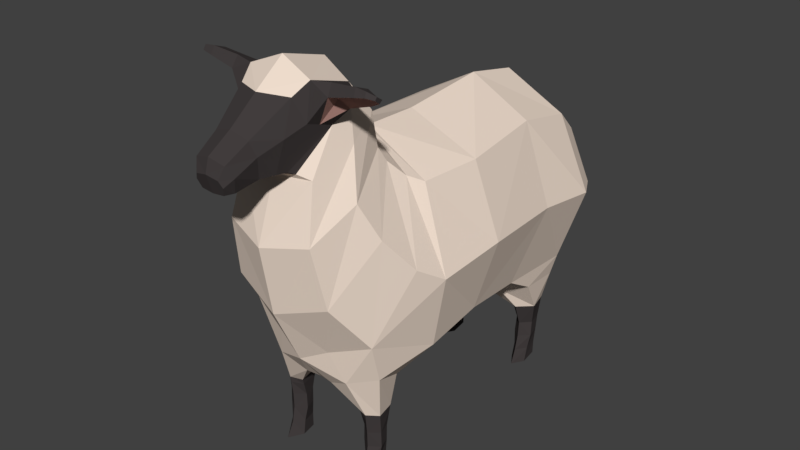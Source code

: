 # Source: SheepAttack.blend  (saved by Blender 2.77.0; exported with 4.5.12 LTS)
import bpy
from mathutils import Matrix  # noqa: F401  (used for matrix-valued properties, if any)

bpy.ops.wm.read_factory_settings(use_empty=True)
scene = bpy.context.scene
scene.name = 'Scene'

# ---- collections
col_collection_1 = bpy.data.collections.new('Collection 1'); scene.collection.children.link(col_collection_1)

# ---- materials (node trees are filled in below, after node groups)
mat_wool = bpy.data.materials.new('Wool')
mat_wool.alpha_threshold = 0.0
mat_wool.use_transparent_shadow = False
mat_wool.diffuse_color = (0.8714, 0.7231, 0.6172, 1.0)
mat_wool.specular_color = (0.0, 0.0, 0.0)
mat_wool.roughness = 0.5
mat_skin = bpy.data.materials.new('Skin')
mat_skin.alpha_threshold = 0.0
mat_skin.use_transparent_shadow = False
mat_skin.diffuse_color = (0.05448, 0.04667, 0.04667, 1.0)
mat_skin.specular_color = (0.0, 0.0, 0.0)
mat_skin.roughness = 0.5
mat_inner_ear = bpy.data.materials.new('Inner Ear')
mat_inner_ear.alpha_threshold = 0.0
mat_inner_ear.use_transparent_shadow = False
mat_inner_ear.diffuse_color = (0.4287, 0.2384, 0.2051, 1.0)
mat_inner_ear.specular_color = (0.0, 0.0, 0.0)
mat_inner_ear.roughness = 0.5

# ---- material node trees
mat_wool.use_nodes = True; mat_wool.node_tree.nodes.clear()
_N = mat_wool.node_tree.nodes; _L = mat_wool.node_tree.links
n0 = _N.new('ShaderNodeOutputMaterial'); n0.name = 'Material Output'; n0.location = (300, 300)
n1 = _N.new('ShaderNodeBsdfDiffuse'); n1.name = 'Diffuse BSDF'; n1.location = (10, 300)
n1.inputs[0].default_value = (0.8689, 0.7259, 0.6163, 1.0)
_L.new(n1.outputs[0], n0.inputs[0])
n0.is_active_output = True
mat_skin.use_nodes = True; mat_skin.node_tree.nodes.clear()
_N = mat_skin.node_tree.nodes; _L = mat_skin.node_tree.links
n0 = _N.new('ShaderNodeOutputMaterial'); n0.name = 'Material Output'; n0.location = (300, 300)
n1 = _N.new('ShaderNodeBsdfDiffuse'); n1.name = 'Diffuse BSDF'; n1.location = (10, 300)
n1.inputs[0].default_value = (0.05497, 0.04701, 0.04701, 1.0)
_L.new(n1.outputs[0], n0.inputs[0])
n0.is_active_output = True
mat_inner_ear.use_nodes = True; mat_inner_ear.node_tree.nodes.clear()
_N = mat_inner_ear.node_tree.nodes; _L = mat_inner_ear.node_tree.links
n0 = _N.new('ShaderNodeOutputMaterial'); n0.name = 'Material Output'; n0.location = (300, 300)
n1 = _N.new('ShaderNodeBsdfDiffuse'); n1.name = 'Diffuse BSDF'; n1.location = (10, 300)
n1.inputs[0].default_value = (0.4292, 0.2366, 0.2038, 1.0)
_L.new(n1.outputs[0], n0.inputs[0])
n0.is_active_output = True

# ---- world
world_world = bpy.data.worlds.new('World'); scene.world = world_world
world_world.color = (0.05088, 0.05088, 0.05088)
world_world.use_sun_shadow = False
world_world.sun_shadow_jitter_overblur = 0.0
world_world.cycles.sampling_method = 'MANUAL'

# ---- meshes
me_cylinder = bpy.data.meshes.new('Cylinder')
me_cylinder.from_pydata([(0.6055, 1.89, 0.3514), (0.6023, 1.921, 0.5309), (0.6488, 1.716, 0.3514), (0.6438, 1.737, 0.5309), (0.5353, 1.609, 0.3514), (0.5353, 1.624, 0.5309), (0.4218, 1.716, 0.3514), (0.4268, 1.737, 0.5309), (0.4651, 1.89, 0.3514), (0.4683, 1.921, 0.5309), (0.5915, 1.885, 0.1747), (0.6262, 1.688, 0.1747), (0.5353, 1.565, 0.1747), (0.4444, 1.688, 0.1747), (0.4792, 1.885, 0.1747), (0.6362, 1.929, 0.8025), (0.6985, 1.679, 0.8025), (0.5353, 1.525, 0.8025), (0.3721, 1.679, 0.8025), (0.4344, 1.929, 0.8025), (0.3689, 1.017, 1.261), (0.4139, 1.328, 1.091), (0.5915, 1.878, 0.004072), (0.6262, 1.643, 0.004072), (0.5353, 1.498, 0.004072), (0.4444, 1.643, 0.004072), (0.4792, 1.878, 0.004072), (0.61, -0.9329, 0.3514), (0.6068, -0.9247, 0.5309), (0.6561, -1.069, 0.3514), (0.651, -1.069, 0.5309), (0.5353, -1.153, 0.3514), (0.5353, -1.158, 0.5309), (0.4145, -1.069, 0.3514), (0.4196, -1.069, 0.5309), (0.4606, -0.9329, 0.3514), (0.4638, -0.9247, 0.5309), (0.5925, -0.9275, 0.1747), (0.6278, -1.087, 0.1747), (0.5353, -1.185, 0.1747), (0.4428, -1.087, 0.1747), (0.4782, -0.9275, 0.1747), (0.6106, -0.8708, 0.7612), (0.6571, -1.09, 0.7612), (0.539, -1.186, 0.7679), (0.4098, -1.129, 0.7545), (0.46, -0.8708, 0.7612), (0.4524, -1.371, 1.221), (0.7471, -1.196, 1.3), (0.1711, -1.291, 1.07), (0.6326, -0.7951, 1.119), (0.3166, -0.8092, 0.9927), (0.5925, -0.9274, 0.004072), (0.6278, -1.111, 0.004072), (0.5353, -1.276, 0.004072), (0.4428, -1.111, 0.004072), (0.4782, -0.9274, 0.004072), (0.8724, 0.2024, 1.545), (0.7888, 1.017, 1.446), (1.144, 0.2024, 2.418), (1.046, 1.266, 2.372), (0.8264, 0.2024, 3.25), (0.7154, 1.266, 3.305), (0.7528, 2.028, 1.365), (1.064, 2.045, 2.28), (0.6759, 2.036, 3.142), (0.631, 2.405, 1.747), (0.8847, 2.379, 2.25), (0.612, 2.375, 2.853), (0.3672, 2.586, 2.273), (0.9143, -0.5503, 1.471), (1.093, -0.5956, 2.316), (0.7474, -0.5011, 3.232), (0.5104, -1.861, 2.971), (0.6754, -1.398, 3.301), (0.4672, -0.8656, 3.628), (0.4343, -1.712, 3.57), (0.5284, -1.261, 3.808), (0.4243, -0.8959, 4.002), (0.2666, -1.85, 3.653), (0.4064, -1.725, 4.109), (0.3694, -1.625, 4.475), (0.2038, -2.133, 3.669), (0.2537, -2.183, 3.905), (0.2038, -2.228, 4.055), (0.1762, -2.391, 3.62), (0.2306, -2.436, 3.785), (0.1762, -2.487, 3.904), (0.1349, -2.485, 3.617), (0.1675, -2.513, 3.705), (0.135, -2.537, 3.775), (0.307, -1.8, 4.351), (0.3468, -1.95, 4.019), (0.253, -1.976, 3.669), (0.3917, -1.166, 4.343), (0.4316, -1.434, 4.019), (0.2875, -1.768, 3.614), (0.7806, -1.343, 1.759), (0.5855, -1.733, 2.288), (0.9902, -0.9202, 2.518), (0.8259, -1.232, 2.907), (0.6288, -0.6431, 3.31), (0.5143, -0.7932, 3.48), (0.6197, -1.306, 4.307), (0.5801, -1.585, 4.492), (0.5942, -1.651, 4.376), (0.6351, -1.416, 4.218), (0.9029, -1.377, 4.373), (0.8722, -1.601, 4.521), (0.8809, -1.645, 4.44), (0.9143, -1.456, 4.315), (1.045, -1.466, 4.411), (0.9888, -1.604, 4.51), (0.9929, -1.63, 4.458), (1.052, -1.511, 4.386), (0.5114, -1.405, 4.407), (0.5782, -1.497, 4.32), (0.884, -1.461, 4.469), (0.9182, -1.517, 4.417), (1.055, -1.546, 4.462), (1.059, -1.575, 4.434), (0.419, -1.579, 4.064), (0.3806, -1.395, 4.409), (0.7589, 1.43, 1.2), (0.1146, 1.476, 0.9464), (0.7081, 1.969, 1.133), (0.2402, 1.969, 0.956), (0.3211, -1.476, 1.591), (-0.6055, 1.89, 0.3514), (-0.6023, 1.921, 0.5309), (-0.6488, 1.716, 0.3514), (-0.6438, 1.737, 0.5309), (-0.5353, 1.609, 0.3514), (-0.5353, 1.624, 0.5309), (-0.4218, 1.716, 0.3514), (-0.4268, 1.737, 0.5309), (-0.4651, 1.89, 0.3514), (-0.4683, 1.921, 0.5309), (-0.5915, 1.885, 0.1747), (-0.6262, 1.688, 0.1747), (-0.5353, 1.565, 0.1747), (-0.4444, 1.688, 0.1747), (-0.4792, 1.885, 0.1747), (-0.6362, 1.929, 0.8025), (-0.6985, 1.679, 0.8025), (-0.5353, 1.525, 0.8025), (-0.3721, 1.679, 0.8025), (-0.4344, 1.929, 0.8025), (-0.3689, 1.017, 1.261), (-0.4139, 1.328, 1.091), (-0.5915, 1.878, 0.004072), (-0.6262, 1.643, 0.004072), (-0.5353, 1.498, 0.004072), (-0.4444, 1.643, 0.004072), (-0.4792, 1.878, 0.004072), (-0.61, -0.9329, 0.3514), (-0.6068, -0.9247, 0.5309), (-0.6561, -1.069, 0.3514), (-0.651, -1.069, 0.5309), (-0.5353, -1.153, 0.3514), (-0.5353, -1.158, 0.5309), (-0.4145, -1.069, 0.3514), (-0.4196, -1.069, 0.5309), (-0.4606, -0.9329, 0.3514), (-0.4638, -0.9247, 0.5309), (-0.5925, -0.9275, 0.1747), (-0.6278, -1.087, 0.1747), (-0.5353, -1.185, 0.1747), (-0.4428, -1.087, 0.1747), (-0.4782, -0.9275, 0.1747), (-0.6106, -0.8708, 0.7612), (-0.6571, -1.09, 0.7612), (-0.539, -1.186, 0.7679), (-0.4098, -1.129, 0.7545), (-0.46, -0.8708, 0.7612), (-0.4524, -1.371, 1.221), (-0.7471, -1.196, 1.3), (-0.1711, -1.291, 1.07), (-0.6326, -0.7951, 1.119), (-0.3166, -0.8092, 0.9927), (-0.5925, -0.9274, 0.004072), (-0.6278, -1.111, 0.004072), (-0.5353, -1.276, 0.004072), (-0.4428, -1.111, 0.004072), (-0.4782, -0.9274, 0.004072), (0.0, 0.2024, 1.242), (0.0, 1.017, 1.098), (-0.8724, 0.2024, 1.545), (-0.7888, 1.017, 1.446), (-1.144, 0.2024, 2.418), (-1.046, 1.266, 2.372), (-0.8264, 0.2024, 3.25), (-0.7154, 1.266, 3.305), (0.0, 0.2024, 3.595), (0.0, 1.266, 3.691), (-0.7528, 2.028, 1.365), (0.0, 2.025, 0.9579), (-1.064, 2.045, 2.28), (-0.6759, 2.036, 3.142), (0.0, 1.943, 3.559), (-0.631, 2.405, 1.747), (0.0, 2.387, 1.419), (-0.8847, 2.379, 2.25), (-0.612, 2.375, 2.853), (0.0, 2.336, 3.074), (-0.3672, 2.586, 2.273), (0.0, 2.583, 2.258), (0.0, -0.4987, 1.074), (-0.9143, -0.5503, 1.471), (-1.093, -0.5956, 2.316), (-0.7474, -0.5011, 3.232), (0.0, -0.4619, 3.612), (0.0, -2.009, 2.873), (-0.5104, -1.861, 2.971), (-0.6754, -1.398, 3.301), (-0.4672, -0.8656, 3.628), (0.0, -0.6416, 3.766), (0.0, -1.773, 3.539), (-0.4343, -1.712, 3.57), (-0.5284, -1.261, 3.808), (-0.4243, -0.8959, 4.002), (0.0, -0.7414, 4.084), (0.0, -1.867, 3.593), (-0.2666, -1.85, 3.653), (-0.4064, -1.725, 4.109), (-0.3694, -1.625, 4.475), (0.0, -1.584, 4.626), (0.0, -2.128, 3.642), (-0.2038, -2.133, 3.669), (-0.2537, -2.183, 3.905), (-0.2038, -2.228, 4.055), (0.0, -2.246, 4.117), (0.0, -2.384, 3.598), (-0.1762, -2.391, 3.62), (-0.2306, -2.436, 3.785), (-0.1762, -2.487, 3.904), (0.0, -2.508, 3.953), (0.0, -2.486, 3.603), (-0.1349, -2.485, 3.617), (-0.1675, -2.513, 3.705), (-0.135, -2.537, 3.775), (0.0, -2.551, 3.803), (0.0, -1.979, 3.619), (0.0, -1.926, 4.368), (-0.307, -1.8, 4.351), (-0.3468, -1.95, 4.019), (-0.253, -1.976, 3.669), (-0.3917, -1.166, 4.343), (-0.4316, -1.434, 4.019), (-0.2875, -1.768, 3.614), (0.0, -1.813, 3.561), (0.0, -1.055, 4.477), (0.0, -1.552, 1.425), (0.0, -1.874, 2.097), (-0.7806, -1.343, 1.759), (-0.5855, -1.733, 2.288), (-0.9902, -0.9202, 2.518), (-0.8259, -1.232, 2.907), (-0.6288, -0.6431, 3.31), (-0.5143, -0.7932, 3.48), (0.0, -0.6058, 3.708), (0.0, -0.5078, 3.63), (-0.6197, -1.306, 4.307), (-0.5801, -1.585, 4.492), (-0.5942, -1.651, 4.376), (-0.6351, -1.416, 4.218), (-0.9029, -1.377, 4.373), (-0.8722, -1.601, 4.521), (-0.8809, -1.645, 4.44), (-0.9143, -1.456, 4.315), (-1.045, -1.466, 4.411), (-0.9888, -1.604, 4.51), (-0.9929, -1.63, 4.458), (-1.052, -1.511, 4.386), (-0.5114, -1.405, 4.407), (-0.5782, -1.497, 4.32), (-0.884, -1.461, 4.469), (-0.9182, -1.517, 4.417), (-1.055, -1.546, 4.462), (-1.059, -1.575, 4.434), (-0.419, -1.579, 4.064), (-0.3806, -1.395, 4.409), (-0.7589, 1.43, 1.2), (-0.1146, 1.476, 0.9464), (-0.7081, 1.969, 1.133), (-0.2402, 1.969, 0.956), (-0.3211, -1.476, 1.591), (0.0, -1.267, 1.065), (0.5379, -1.177, 0.6966), (0.4128, -1.111, 0.6872), (0.4612, -0.887, 0.6919), (0.6552, -1.083, 0.6919), (0.6094, -0.887, 0.6919), (-0.5379, -1.177, 0.6966), (-0.4128, -1.111, 0.6872), (-0.4612, -0.887, 0.6919), (-0.6552, -1.083, 0.6919), (-0.6094, -0.887, 0.6919)], [], [(0, 1, 3, 2), (2, 3, 5, 4), (4, 5, 7, 6), (7, 5, 17, 18), (6, 7, 9, 8), (8, 9, 1, 0), (2, 4, 12, 11), (14, 10, 22, 26), (0, 2, 11, 10), (4, 6, 13, 12), (6, 8, 14, 13), (9, 7, 18, 19), (5, 3, 16, 17), (1, 9, 19, 15), (3, 1, 15, 16), (22, 23, 24, 25, 26), (12, 13, 25, 24), (10, 11, 23, 22), (13, 14, 26, 25), (11, 12, 24, 23), (0, 10, 14, 8), (27, 28, 30, 29), (29, 30, 32, 31), (31, 32, 34, 33), (289, 288, 44, 45), (33, 34, 36, 35), (35, 36, 28, 27), (29, 31, 39, 38), (41, 37, 52, 56), (27, 29, 38, 37), (31, 33, 40, 39), (33, 35, 41, 40), (43, 48, 47, 44), (290, 289, 45, 46), (288, 291, 43, 44), (292, 290, 46, 42), (291, 292, 42, 43), (70, 48, 50), (207, 70, 50, 51), (52, 53, 54, 55, 56), (39, 40, 55, 54), (37, 38, 53, 52), (40, 41, 56, 55), (38, 39, 54, 53), (27, 37, 41, 35), (61, 62, 194, 193), (59, 61, 72, 71), (60, 58, 63, 64), (199, 65, 68, 204), (63, 123, 125), (62, 60, 64, 65), (59, 60, 62, 61), (194, 62, 65, 199), (57, 58, 60, 59), (64, 63, 66, 67), (185, 186, 20, 58, 57), (65, 64, 67, 68), (63, 196, 201, 66), (68, 67, 69), (66, 201, 206, 69), (204, 68, 69, 206), (66, 69, 67), (72, 211, 261, 101), (61, 193, 211, 72), (57, 59, 71, 70), (185, 57, 70, 207), (71, 72, 101, 99), (98, 100, 74, 73), (102, 260, 216, 75), (100, 102, 75, 74), (74, 75, 78, 77), (71, 97, 70), (96, 95, 121, 80, 79), (212, 73, 76, 217), (75, 216, 221, 78), (73, 74, 77, 76), (91, 243, 231, 84), (95, 103, 106), (250, 96, 79, 222), (94, 251, 226, 81, 122), (84, 231, 236, 87), (93, 92, 83, 82), (92, 91, 84, 83), (242, 93, 82, 227), (87, 236, 241, 90), (82, 83, 86, 85), (83, 84, 87, 86), (227, 82, 85, 232), (237, 88, 89, 90, 241), (85, 86, 89, 88), (86, 87, 90, 89), (232, 85, 88, 237), (222, 79, 93, 242), (80, 81, 91, 92), (79, 80, 92, 93), (81, 226, 243, 91), (78, 221, 251, 94), (217, 76, 96, 250), (77, 78, 94, 95), (76, 95, 96), (222, 226, 81, 80, 79), (252, 127, 97, 98, 253), (97, 99, 100, 98), (99, 101, 102, 100), (101, 261, 260, 102), (253, 98, 73, 212), (104, 105, 109, 108), (81, 115, 122), (81, 105, 104), (121, 106, 116), (118, 110, 114, 120), (116, 106, 110, 118), (115, 104, 108, 117), (106, 103, 107, 110), (120, 119, 112, 113), (117, 108, 112, 119), (110, 107, 111, 114), (108, 109, 113, 112), (107, 117, 119, 111), (114, 111, 119, 120), (103, 115, 117, 107), (105, 116, 118, 109), (109, 118, 120, 113), (121, 105, 80), (94, 115, 103), (94, 122, 115), (81, 104, 115), (95, 94, 103), (81, 80, 105), (126, 196, 63, 125), (21, 58, 20), (16, 123, 21, 17), (283, 285, 196), (186, 21, 20), (17, 21, 124, 18), (18, 124, 126, 19), (19, 126, 125, 15), (125, 16, 15), (97, 47, 48), (252, 47, 127), (186, 124, 21), (21, 123, 58), (97, 127, 47), (252, 49, 47), (44, 47, 49, 45), (45, 49, 51, 46), (46, 51, 50, 42), (42, 50, 48, 43), (207, 49, 287), (207, 51, 49), (252, 287, 49), (70, 97, 48), (71, 99, 97), (121, 95, 106), (121, 116, 105), (128, 130, 131, 129), (130, 132, 133, 131), (132, 134, 135, 133), (135, 146, 145, 133), (134, 136, 137, 135), (136, 128, 129, 137), (130, 139, 140, 132), (142, 154, 150, 138), (128, 138, 139, 130), (132, 140, 141, 134), (134, 141, 142, 136), (137, 147, 146, 135), (133, 145, 144, 131), (129, 143, 147, 137), (131, 144, 143, 129), (150, 154, 153, 152, 151), (140, 152, 153, 141), (138, 150, 151, 139), (141, 153, 154, 142), (139, 151, 152, 140), (128, 136, 142, 138), (155, 157, 158, 156), (157, 159, 160, 158), (159, 161, 162, 160), (294, 173, 172, 293), (161, 163, 164, 162), (163, 155, 156, 164), (157, 166, 167, 159), (169, 184, 180, 165), (155, 165, 166, 157), (159, 167, 168, 161), (161, 168, 169, 163), (171, 172, 175, 176), (295, 174, 173, 294), (293, 172, 171, 296), (297, 170, 174, 295), (296, 171, 170, 297), (208, 178, 176), (207, 179, 178, 208), (180, 184, 183, 182, 181), (167, 182, 183, 168), (165, 180, 181, 166), (168, 183, 184, 169), (166, 181, 182, 167), (155, 163, 169, 165), (191, 193, 194, 192), (189, 209, 210, 191), (190, 197, 195, 188), (199, 204, 203, 198), (282, 195, 284), (192, 198, 197, 190), (189, 191, 192, 190), (194, 199, 198, 192), (187, 189, 190, 188), (197, 202, 200, 195), (185, 187, 188, 148, 186), (198, 203, 202, 197), (195, 200, 201, 196), (203, 205, 202), (200, 205, 206, 201), (204, 206, 205, 203), (200, 202, 205), (210, 258, 261, 211), (191, 210, 211, 193), (187, 208, 209, 189), (185, 207, 208, 187), (209, 256, 258, 210), (255, 213, 214, 257), (259, 215, 216, 260), (257, 214, 215, 259), (214, 219, 220, 215), (209, 208, 254), (249, 223, 224, 280, 248), (212, 217, 218, 213), (215, 220, 221, 216), (213, 218, 219, 214), (244, 230, 231, 243), (248, 265, 262), (250, 222, 223, 249), (247, 281, 225, 226, 251), (230, 235, 236, 231), (246, 228, 229, 245), (245, 229, 230, 244), (242, 227, 228, 246), (235, 240, 241, 236), (228, 233, 234, 229), (229, 234, 235, 230), (227, 232, 233, 228), (237, 241, 240, 239, 238), (233, 238, 239, 234), (234, 239, 240, 235), (232, 237, 238, 233), (222, 242, 246, 223), (224, 245, 244, 225), (223, 246, 245, 224), (225, 244, 243, 226), (220, 247, 251, 221), (217, 250, 249, 218), (219, 248, 247, 220), (218, 248, 219), (222, 223, 224, 225, 226), (252, 253, 255, 254, 286), (254, 255, 257, 256), (256, 257, 259, 258), (258, 259, 260, 261), (253, 212, 213, 255), (263, 267, 268, 264), (225, 281, 274), (225, 263, 264), (280, 275, 265), (277, 279, 273, 269), (275, 277, 269, 265), (274, 276, 267, 263), (265, 269, 266, 262), (279, 272, 271, 278), (276, 278, 271, 267), (269, 273, 270, 266), (267, 271, 272, 268), (266, 270, 278, 276), (273, 279, 278, 270), (262, 266, 276, 274), (264, 268, 277, 275), (268, 272, 279, 277), (280, 224, 264), (247, 262, 274), (247, 274, 281), (225, 274, 263), (248, 262, 247), (225, 264, 224), (285, 284, 195, 196), (149, 148, 188), (144, 145, 149, 282), (124, 186, 283), (186, 148, 149), (145, 146, 283, 149), (146, 147, 285, 283), (147, 143, 284, 285), (144, 284, 143), (254, 176, 175), (252, 286, 175), (186, 149, 283), (149, 188, 282), (254, 175, 286), (252, 175, 177), (172, 173, 177, 175), (173, 174, 179, 177), (174, 170, 178, 179), (170, 171, 176, 178), (207, 287, 177), (207, 177, 179), (252, 177, 287), (208, 176, 254), (209, 254, 256), (280, 265, 248), (280, 264, 275), (196, 126, 124), (124, 283, 196), (63, 58, 123), (282, 188, 195), (125, 123, 16), (144, 282, 284), (30, 28, 292, 291), (28, 36, 290, 292), (32, 30, 291, 288), (36, 34, 289, 290), (34, 32, 288, 289), (158, 296, 297, 156), (156, 297, 295, 164), (160, 293, 296, 158), (164, 295, 294, 162), (162, 294, 293, 160), (76, 77, 95), (218, 249, 248)])
me_cylinder.polygons.foreach_set('material_index', [1, 1, 1, 1, 1, 1, 1, 1, 1, 1, 1, 1, 1, 1, 1, 1, 1, 1, 1, 1, 1, 1, 1, 1, 1, 1, 1, 1, 1, 1, 1, 1, 0, 1, 1, 1, 1, 0, 0, 1, 1, 1, 1, 1, 1, 0, 0, 0, 0, 0, 0, 0, 0, 0, 0, 0, 0, 0, 0, 0, 0, 0, 0, 0, 0, 0, 0, 0, 0, 0, 0, 0, 1, 0, 0, 0, 1, 1, 1, 0, 1, 1, 1, 1, 1, 1, 1, 1, 1, 1, 1, 1, 1, 1, 1, 0, 0, 0, 0, 0, 1, 0, 0, 0, 0, 0, 1, 1, 1, 2, 2, 2, 1, 1, 1, 1, 1, 1, 1, 1, 1, 2, 2, 1, 1, 1, 1, 1, 1, 0, 0, 0, 0, 0, 0, 0, 0, 0, 0, 0, 0, 0, 0, 0, 0, 0, 0, 0, 0, 0, 0, 0, 0, 1, 2, 1, 1, 1, 1, 1, 1, 1, 1, 1, 1, 1, 1, 1, 1, 1, 1, 1, 1, 1, 1, 1, 1, 1, 1, 1, 1, 1, 1, 1, 1, 1, 1, 0, 1, 1, 1, 1, 0, 0, 1, 1, 1, 1, 1, 1, 0, 0, 0, 0, 0, 0, 0, 0, 0, 0, 0, 0, 0, 0, 0, 0, 0, 0, 0, 0, 0, 0, 0, 0, 0, 0, 0, 1, 0, 0, 0, 1, 1, 1, 0, 1, 1, 1, 1, 1, 1, 1, 1, 1, 1, 1, 1, 1, 1, 1, 0, 0, 0, 0, 0, 1, 0, 0, 0, 0, 0, 1, 1, 1, 2, 2, 2, 1, 1, 1, 1, 1, 1, 1, 1, 1, 2, 2, 1, 1, 1, 1, 1, 1, 0, 0, 0, 0, 0, 0, 0, 0, 0, 0, 0, 0, 0, 0, 0, 0, 0, 0, 0, 0, 0, 0, 0, 0, 1, 2, 0, 0, 0, 0, 0, 0, 1, 1, 1, 1, 1, 1, 1, 1, 1, 1, 0, 0])
_ca = me_cylinder.color_attributes.new('Col', 'BYTE_COLOR', 'CORNER')
_ca.data.foreach_set('color', [0.05448, 0.04519, 0.04519, 1.0, 0.05448, 0.04519, 0.04519, 1.0, 0.05448, 0.04519, 0.04519, 1.0, 0.05448, 0.04519, 0.04519, 1.0, 0.05448, 0.04519, 0.04519, 1.0, 0.05448, 0.04519, 0.04519, 1.0, 0.05448, 0.04519, 0.04519, 1.0, 0.05448, 0.04519, 0.04519, 1.0, 0.05448, 0.04519, 0.04519, 1.0, 0.05448, 0.04519, 0.04519, 1.0, 0.05448, 0.04519, 0.04519, 1.0, 0.05448, 0.04519, 0.04519, 1.0, 0.05448, 0.04519, 0.04519, 1.0, 0.05448, 0.04519, 0.04519, 1.0, 0.05448, 0.04519, 0.04519, 1.0, 0.05448, 0.04519, 0.04519, 1.0, 0.05448, 0.04519, 0.04519, 1.0, 0.05448, 0.04519, 0.04519, 1.0, 0.05448, 0.04519, 0.04519, 1.0, 0.05448, 0.04519, 0.04519, 1.0, 0.05448, 0.04519, 0.04519, 1.0, 0.05448, 0.04519, 0.04519, 1.0, 0.05448, 0.04519, 0.04519, 1.0, 0.05448, 0.04519, 0.04519, 1.0, 0.05448, 0.04519, 0.04519, 1.0, 0.05448, 0.04519, 0.04519, 1.0, 0.05448, 0.04519, 0.04519, 1.0, 0.05448, 0.04519, 0.04519, 1.0, 0.05448, 0.04519, 0.04519, 1.0, 0.05448, 0.04519, 0.04519, 1.0, 0.05448, 0.04519, 0.04519, 1.0, 0.05448, 0.04519, 0.04519, 1.0, 0.05448, 0.04519, 0.04519, 1.0, 0.05448, 0.04519, 0.04519, 1.0, 0.05448, 0.04519, 0.04519, 1.0, 0.05448, 0.04519, 0.04519, 1.0, 0.05448, 0.04519, 0.04519, 1.0, 0.05448, 0.04519, 0.04519, 1.0, 0.05448, 0.04519, 0.04519, 1.0, 0.05448, 0.04519, 0.04519, 1.0, 0.05448, 0.04519, 0.04519, 1.0, 0.05448, 0.04519, 0.04519, 1.0, 0.05448, 0.04519, 0.04519, 1.0, 0.05448, 0.04519, 0.04519, 1.0, 0.05448, 0.04519, 0.04519, 1.0, 0.05448, 0.04519, 0.04519, 1.0, 0.05448, 0.04519, 0.04519, 1.0, 0.05448, 0.04519, 0.04519, 1.0, 0.05448, 0.04519, 0.04519, 1.0, 0.05448, 0.04519, 0.04519, 1.0, 0.05448, 0.04519, 0.04519, 1.0, 0.05448, 0.04519, 0.04519, 1.0, 0.05448, 0.04519, 0.04519, 1.0, 0.05448, 0.04519, 0.04519, 1.0, 0.05448, 0.04519, 0.04519, 1.0, 0.05448, 0.04519, 0.04519, 1.0, 0.05448, 0.04519, 0.04519, 1.0, 0.05448, 0.04519, 0.04519, 1.0, 0.05448, 0.04519, 0.04519, 1.0, 0.05448, 0.04519, 0.04519, 1.0, 0.05448, 0.04519, 0.04519, 1.0, 0.05448, 0.04519, 0.04519, 1.0, 0.05448, 0.04519, 0.04519, 1.0, 0.05448, 0.04519, 0.04519, 1.0, 0.05448, 0.04519, 0.04519, 1.0, 0.05448, 0.04519, 0.04519, 1.0, 0.05448, 0.04519, 0.04519, 1.0, 0.05448, 0.04519, 0.04519, 1.0, 0.05448, 0.04519, 0.04519, 1.0, 0.05448, 0.04519, 0.04519, 1.0, 0.05448, 0.04519, 0.04519, 1.0, 0.05448, 0.04519, 0.04519, 1.0, 0.05448, 0.04519, 0.04519, 1.0, 0.05448, 0.04519, 0.04519, 1.0, 0.05448, 0.04519, 0.04519, 1.0, 0.05448, 0.04519, 0.04519, 1.0, 0.05448, 0.04519, 0.04519, 1.0, 0.05448, 0.04519, 0.04519, 1.0, 0.05448, 0.04519, 0.04519, 1.0, 0.05448, 0.04519, 0.04519, 1.0, 0.05448, 0.04519, 0.04519, 1.0, 0.05448, 0.04519, 0.04519, 1.0, 0.05448, 0.04519, 0.04519, 1.0, 0.05448, 0.04519, 0.04519, 1.0, 0.05448, 0.04519, 0.04519, 1.0, 0.05448, 0.04519, 0.04519, 1.0, 0.05448, 0.04519, 0.04519, 1.0, 0.05448, 0.04519, 0.04519, 1.0, 0.05448, 0.04519, 0.04519, 1.0, 0.05448, 0.04519, 0.04519, 1.0, 0.05448, 0.04519, 0.04519, 1.0, 0.05448, 0.04519, 0.04519, 1.0, 0.05448, 0.04519, 0.04519, 1.0, 0.05448, 0.04519, 0.04519, 1.0, 0.05448, 0.04519, 0.04519, 1.0, 0.05448, 0.04519, 0.04519, 1.0, 0.05448, 0.04519, 0.04519, 1.0, 0.05448, 0.04519, 0.04519, 1.0, 0.05448, 0.04519, 0.04519, 1.0, 0.05448, 0.04519, 0.04519, 1.0, 0.05448, 0.04519, 0.04519, 1.0, 0.05448, 0.04519, 0.04519, 1.0, 0.05448, 0.04519, 0.04519, 1.0, 0.05448, 0.04519, 0.04519, 1.0, 0.05448, 0.04519, 0.04519, 1.0, 0.05448, 0.04519, 0.04519, 1.0, 0.05448, 0.04519, 0.04519, 1.0, 0.05448, 0.04519, 0.04519, 1.0, 0.05448, 0.04519, 0.04519, 1.0, 0.05448, 0.04519, 0.04519, 1.0, 0.05448, 0.04519, 0.04519, 1.0, 0.05448, 0.04519, 0.04519, 1.0, 0.05448, 0.04519, 0.04519, 1.0, 0.05448, 0.04519, 0.04519, 1.0, 0.05448, 0.04519, 0.04519, 1.0, 0.05448, 0.04519, 0.04519, 1.0, 0.05448, 0.04519, 0.04519, 1.0, 0.05448, 0.04519, 0.04519, 1.0, 0.05448, 0.04519, 0.04519, 1.0, 0.05448, 0.04519, 0.04519, 1.0, 0.05448, 0.04519, 0.04519, 1.0, 0.05448, 0.04519, 0.04519, 1.0, 0.05448, 0.04519, 0.04519, 1.0, 0.05448, 0.04519, 0.04519, 1.0, 0.05448, 0.04519, 0.04519, 1.0, 0.05448, 0.04519, 0.04519, 1.0, 0.05448, 0.04519, 0.04519, 1.0, 0.05448, 0.04519, 0.04519, 1.0, 0.05448, 0.04519, 0.04519, 1.0, 0.8632, 0.7231, 0.6172, 1.0, 0.8632, 0.7231, 0.6172, 1.0, 0.8632, 0.7231, 0.6172, 1.0, 0.8632, 0.7231, 0.6172, 1.0, 0.05448, 0.04519, 0.04519, 1.0, 0.05448, 0.04519, 0.04519, 1.0, 0.05448, 0.04519, 0.04519, 1.0, 0.05448, 0.04519, 0.04519, 1.0, 0.05448, 0.04519, 0.04519, 1.0, 0.05448, 0.04519, 0.04519, 1.0, 0.05448, 0.04519, 0.04519, 1.0, 0.05448, 0.04519, 0.04519, 1.0, 0.05448, 0.04519, 0.04519, 1.0, 0.05448, 0.04519, 0.04519, 1.0, 0.05448, 0.04519, 0.04519, 1.0, 0.05448, 0.04519, 0.04519, 1.0, 0.05448, 0.04519, 0.04519, 1.0, 0.05448, 0.04519, 0.04519, 1.0, 0.05448, 0.04519, 0.04519, 1.0, 0.05448, 0.04519, 0.04519, 1.0, 0.8632, 0.7231, 0.6172, 1.0, 0.8632, 0.7231, 0.6172, 1.0, 0.8632, 0.7231, 0.6172, 1.0, 0.8632, 0.7231, 0.6172, 1.0, 0.8632, 0.7231, 0.6172, 1.0, 0.8632, 0.7231, 0.6172, 1.0, 0.8632, 0.7231, 0.6172, 1.0, 0.05448, 0.04519, 0.04519, 1.0, 0.05448, 0.04519, 0.04519, 1.0, 0.05448, 0.04519, 0.04519, 1.0, 0.05448, 0.04519, 0.04519, 1.0, 0.05448, 0.04519, 0.04519, 1.0, 0.05448, 0.04519, 0.04519, 1.0, 0.05448, 0.04519, 0.04519, 1.0, 0.05448, 0.04519, 0.04519, 1.0, 0.05448, 0.04519, 0.04519, 1.0, 0.05448, 0.04519, 0.04519, 1.0, 0.05448, 0.04519, 0.04519, 1.0, 0.05448, 0.04519, 0.04519, 1.0, 0.05448, 0.04519, 0.04519, 1.0, 0.05448, 0.04519, 0.04519, 1.0, 0.05448, 0.04519, 0.04519, 1.0, 0.05448, 0.04519, 0.04519, 1.0, 0.05448, 0.04519, 0.04519, 1.0, 0.05448, 0.04519, 0.04519, 1.0, 0.05448, 0.04519, 0.04519, 1.0, 0.05448, 0.04519, 0.04519, 1.0, 0.05448, 0.04519, 0.04519, 1.0, 0.05448, 0.04519, 0.04519, 1.0, 0.05448, 0.04519, 0.04519, 1.0, 0.05448, 0.04519, 0.04519, 1.0, 0.05448, 0.04519, 0.04519, 1.0, 0.8632, 0.7231, 0.6172, 1.0, 0.8632, 0.7231, 0.6172, 1.0, 0.8632, 0.7231, 0.6172, 1.0, 0.8632, 0.7231, 0.6172, 1.0, 0.8632, 0.7231, 0.6172, 1.0, 0.8632, 0.7231, 0.6172, 1.0, 0.8632, 0.7231, 0.6172, 1.0, 0.8632, 0.7231, 0.6172, 1.0, 0.8632, 0.7231, 0.6172, 1.0, 0.8632, 0.7231, 0.6172, 1.0, 0.8632, 0.7231, 0.6172, 1.0, 0.8632, 0.7231, 0.6172, 1.0, 0.8632, 0.7231, 0.6172, 1.0, 0.8632, 0.7231, 0.6172, 1.0, 0.8632, 0.7231, 0.6172, 1.0, 0.8632, 0.7231, 0.6172, 1.0, 0.8632, 0.7231, 0.6172, 1.0, 0.8632, 0.7231, 0.6172, 1.0, 0.8632, 0.7231, 0.6172, 1.0, 0.8632, 0.7231, 0.6172, 1.0, 0.8632, 0.7231, 0.6172, 1.0, 0.8632, 0.7231, 0.6172, 1.0, 0.8632, 0.7231, 0.6172, 1.0, 0.8632, 0.7231, 0.6172, 1.0, 0.8632, 0.7231, 0.6172, 1.0, 0.8632, 0.7231, 0.6172, 1.0, 0.8632, 0.7231, 0.6172, 1.0, 0.8632, 0.7231, 0.6172, 1.0, 0.8632, 0.7231, 0.6172, 1.0, 0.8632, 0.7231, 0.6172, 1.0, 0.8632, 0.7231, 0.6172, 1.0, 0.8632, 0.7231, 0.6172, 1.0, 0.8632, 0.7231, 0.6172, 1.0, 0.8632, 0.7231, 0.6172, 1.0, 0.8632, 0.7231, 0.6172, 1.0, 0.8632, 0.7231, 0.6172, 1.0, 0.8632, 0.7231, 0.6172, 1.0, 0.8632, 0.7231, 0.6172, 1.0, 0.8632, 0.7231, 0.6172, 1.0, 0.8632, 0.7231, 0.6172, 1.0, 0.8632, 0.7231, 0.6172, 1.0, 0.8632, 0.7231, 0.6172, 1.0, 0.8632, 0.7231, 0.6172, 1.0, 0.8632, 0.7231, 0.6172, 1.0, 0.8632, 0.7231, 0.6172, 1.0, 0.8632, 0.7231, 0.6172, 1.0, 0.8632, 0.7231, 0.6172, 1.0, 0.8632, 0.7231, 0.6172, 1.0, 0.8632, 0.7231, 0.6172, 1.0, 0.8632, 0.7231, 0.6172, 1.0, 0.8632, 0.7231, 0.6172, 1.0, 0.8632, 0.7231, 0.6172, 1.0, 0.8632, 0.7231, 0.6172, 1.0, 0.8632, 0.7231, 0.6172, 1.0, 0.8632, 0.7231, 0.6172, 1.0, 0.8632, 0.7231, 0.6172, 1.0, 0.8632, 0.7231, 0.6172, 1.0, 0.8632, 0.7231, 0.6172, 1.0, 0.8632, 0.7231, 0.6172, 1.0, 0.8632, 0.7231, 0.6172, 1.0, 0.8632, 0.7231, 0.6172, 1.0, 0.8632, 0.7231, 0.6172, 1.0, 0.8632, 0.7231, 0.6172, 1.0, 0.8632, 0.7231, 0.6172, 1.0, 0.8632, 0.7231, 0.6172, 1.0, 0.8632, 0.7231, 0.6172, 1.0, 0.8632, 0.7231, 0.6172, 1.0, 0.8632, 0.7231, 0.6172, 1.0, 0.8632, 0.7231, 0.6172, 1.0, 0.8632, 0.7231, 0.6172, 1.0, 0.8632, 0.7231, 0.6172, 1.0, 0.8632, 0.7231, 0.6172, 1.0, 0.8632, 0.7231, 0.6172, 1.0, 0.8632, 0.7231, 0.6172, 1.0, 0.8632, 0.7231, 0.6172, 1.0, 0.8632, 0.7231, 0.6172, 1.0, 0.8632, 0.7231, 0.6172, 1.0, 0.8632, 0.7231, 0.6172, 1.0, 0.8632, 0.7231, 0.6172, 1.0, 0.8632, 0.7231, 0.6172, 1.0, 0.8632, 0.7231, 0.6172, 1.0, 0.8632, 0.7231, 0.6172, 1.0, 0.8632, 0.7231, 0.6172, 1.0, 0.8632, 0.7231, 0.6172, 1.0, 0.8632, 0.7231, 0.6172, 1.0, 0.8632, 0.7231, 0.6172, 1.0, 0.8632, 0.7231, 0.6172, 1.0, 0.8632, 0.7231, 0.6172, 1.0, 0.8632, 0.7231, 0.6172, 1.0, 0.8632, 0.7231, 0.6172, 1.0, 0.8632, 0.7231, 0.6172, 1.0, 0.8632, 0.7231, 0.6172, 1.0, 0.8632, 0.7231, 0.6172, 1.0, 0.8632, 0.7231, 0.6172, 1.0, 0.8632, 0.7231, 0.6172, 1.0, 0.8632, 0.7231, 0.6172, 1.0, 0.8632, 0.7231, 0.6172, 1.0, 0.8632, 0.7231, 0.6172, 1.0, 0.8632, 0.7231, 0.6172, 1.0, 0.8632, 0.7231, 0.6172, 1.0, 0.8632, 0.7231, 0.6172, 1.0, 0.8632, 0.7231, 0.6172, 1.0, 0.8632, 0.7231, 0.6172, 1.0, 0.8632, 0.7231, 0.6172, 1.0, 0.8632, 0.7231, 0.6172, 1.0, 0.05448, 0.04519, 0.04519, 1.0, 0.05448, 0.04519, 0.04519, 1.0, 0.05448, 0.04519, 0.04519, 1.0, 0.05448, 0.04519, 0.04519, 1.0, 0.05448, 0.04519, 0.04519, 1.0, 0.8632, 0.7231, 0.6172, 1.0, 0.8632, 0.7231, 0.6172, 1.0, 0.8632, 0.7231, 0.6172, 1.0, 0.8632, 0.7231, 0.6172, 1.0, 0.8632, 0.7231, 0.6172, 1.0, 0.8632, 0.7231, 0.6172, 1.0, 0.8632, 0.7231, 0.6172, 1.0, 0.8632, 0.7231, 0.6172, 1.0, 0.8632, 0.7231, 0.6172, 1.0, 0.8632, 0.7231, 0.6172, 1.0, 0.8632, 0.7231, 0.6172, 1.0, 0.8632, 0.7231, 0.6172, 1.0, 0.05448, 0.04519, 0.04519, 1.0, 0.05448, 0.04519, 0.04519, 1.0, 0.05448, 0.04519, 0.04519, 1.0, 0.05448, 0.04519, 0.04519, 1.0, 0.05448, 0.04519, 0.04519, 1.0, 0.05448, 0.04519, 0.04519, 1.0, 0.05448, 0.04519, 0.04519, 1.0, 0.05448, 0.04519, 0.04519, 1.0, 0.05448, 0.04519, 0.04519, 1.0, 0.05448, 0.04519, 0.04519, 1.0, 0.05448, 0.04519, 0.04519, 1.0, 0.8632, 0.7231, 0.6172, 1.0, 0.8632, 0.7231, 0.6172, 1.0, 0.8632, 0.7231, 0.6172, 1.0, 0.8632, 0.7231, 0.6172, 1.0, 0.8632, 0.7231, 0.6172, 1.0, 0.05448, 0.04519, 0.04519, 1.0, 0.05448, 0.04519, 0.04519, 1.0, 0.05448, 0.04519, 0.04519, 1.0, 0.05448, 0.04519, 0.04519, 1.0, 0.05448, 0.04519, 0.04519, 1.0, 0.05448, 0.04519, 0.04519, 1.0, 0.05448, 0.04519, 0.04519, 1.0, 0.05448, 0.04519, 0.04519, 1.0, 0.05448, 0.04519, 0.04519, 1.0, 0.05448, 0.04519, 0.04519, 1.0, 0.05448, 0.04519, 0.04519, 1.0, 0.05448, 0.04519, 0.04519, 1.0, 0.05448, 0.04519, 0.04519, 1.0, 0.05448, 0.04519, 0.04519, 1.0, 0.05448, 0.04519, 0.04519, 1.0, 0.05448, 0.04519, 0.04519, 1.0, 0.05448, 0.04519, 0.04519, 1.0, 0.05448, 0.04519, 0.04519, 1.0, 0.05448, 0.04519, 0.04519, 1.0, 0.05448, 0.04519, 0.04519, 1.0, 0.05448, 0.04519, 0.04519, 1.0, 0.05448, 0.04519, 0.04519, 1.0, 0.05448, 0.04519, 0.04519, 1.0, 0.05448, 0.04519, 0.04519, 1.0, 0.05448, 0.04519, 0.04519, 1.0, 0.05448, 0.04519, 0.04519, 1.0, 0.05448, 0.04519, 0.04519, 1.0, 0.05448, 0.04519, 0.04519, 1.0, 0.05448, 0.04519, 0.04519, 1.0, 0.05448, 0.04519, 0.04519, 1.0, 0.05448, 0.04519, 0.04519, 1.0, 0.05448, 0.04519, 0.04519, 1.0, 0.05448, 0.04519, 0.04519, 1.0, 0.05448, 0.04519, 0.04519, 1.0, 0.05448, 0.04519, 0.04519, 1.0, 0.05448, 0.04519, 0.04519, 1.0, 0.05448, 0.04519, 0.04519, 1.0, 0.05448, 0.04519, 0.04519, 1.0, 0.05448, 0.04519, 0.04519, 1.0, 0.05448, 0.04519, 0.04519, 1.0, 0.05448, 0.04519, 0.04519, 1.0, 0.05448, 0.04519, 0.04519, 1.0, 0.05448, 0.04519, 0.04519, 1.0, 0.05448, 0.04519, 0.04519, 1.0, 0.05448, 0.04519, 0.04519, 1.0, 0.05448, 0.04519, 0.04519, 1.0, 0.05448, 0.04519, 0.04519, 1.0, 0.05448, 0.04519, 0.04519, 1.0, 0.05448, 0.04519, 0.04519, 1.0, 0.05448, 0.04519, 0.04519, 1.0, 0.05448, 0.04519, 0.04519, 1.0, 0.05448, 0.04519, 0.04519, 1.0, 0.05448, 0.04519, 0.04519, 1.0, 0.05448, 0.04519, 0.04519, 1.0, 0.05448, 0.04519, 0.04519, 1.0, 0.05448, 0.04519, 0.04519, 1.0, 0.05448, 0.04519, 0.04519, 1.0, 0.05448, 0.04519, 0.04519, 1.0, 0.05448, 0.04519, 0.04519, 1.0, 0.05448, 0.04519, 0.04519, 1.0, 0.05448, 0.04519, 0.04519, 1.0, 0.8632, 0.7231, 0.6172, 1.0, 0.8632, 0.7231, 0.6172, 1.0, 0.8632, 0.7231, 0.6172, 1.0, 0.8632, 0.7231, 0.6172, 1.0, 0.8632, 0.7231, 0.6172, 1.0, 0.8632, 0.7231, 0.6172, 1.0, 0.8632, 0.7231, 0.6172, 1.0, 0.8632, 0.7231, 0.6172, 1.0, 0.8632, 0.7231, 0.6172, 1.0, 0.8632, 0.7231, 0.6172, 1.0, 0.8632, 0.7231, 0.6172, 1.0, 0.8632, 0.7231, 0.6172, 1.0, 0.8632, 0.7231, 0.6172, 1.0, 0.8632, 0.7231, 0.6172, 1.0, 0.8632, 0.7231, 0.6172, 1.0, 0.8632, 0.7231, 0.6172, 1.0, 0.8632, 0.7231, 0.6172, 1.0, 0.8632, 0.7231, 0.6172, 1.0, 0.8632, 0.7231, 0.6172, 1.0, 0.05448, 0.04519, 0.04519, 1.0, 0.05448, 0.04519, 0.04519, 1.0, 0.05448, 0.04519, 0.04519, 1.0, 0.05448, 0.04519, 0.04519, 1.0, 0.05448, 0.04519, 0.04519, 1.0, 0.8632, 0.7231, 0.6172, 1.0, 0.8632, 0.7231, 0.6172, 1.0, 0.8632, 0.7231, 0.6172, 1.0, 0.8632, 0.7231, 0.6172, 1.0, 0.8632, 0.7231, 0.6172, 1.0, 0.8632, 0.7231, 0.6172, 1.0, 0.8632, 0.7231, 0.6172, 1.0, 0.8632, 0.7231, 0.6172, 1.0, 0.8632, 0.7231, 0.6172, 1.0, 0.8632, 0.7231, 0.6172, 1.0, 0.8632, 0.7231, 0.6172, 1.0, 0.8632, 0.7231, 0.6172, 1.0, 0.8632, 0.7231, 0.6172, 1.0, 0.8632, 0.7231, 0.6172, 1.0, 0.8632, 0.7231, 0.6172, 1.0, 0.8632, 0.7231, 0.6172, 1.0, 0.8632, 0.7231, 0.6172, 1.0, 0.8632, 0.7231, 0.6172, 1.0, 0.8632, 0.7231, 0.6172, 1.0, 0.8632, 0.7231, 0.6172, 1.0, 0.8632, 0.7231, 0.6172, 1.0, 0.05448, 0.04519, 0.04519, 1.0, 0.05448, 0.04519, 0.04519, 1.0, 0.05448, 0.04519, 0.04519, 1.0, 0.05448, 0.04519, 0.04519, 1.0, 0.05448, 0.04519, 0.04519, 1.0, 0.05448, 0.04519, 0.04519, 1.0, 0.05448, 0.04519, 0.04519, 1.0, 0.05448, 0.04519, 0.04519, 1.0, 0.05448, 0.04519, 0.04519, 1.0, 0.05448, 0.04519, 0.04519, 1.0, 0.4287, 0.2384, 0.2051, 1.0, 0.4287, 0.2384, 0.2051, 1.0, 0.4287, 0.2384, 0.2051, 1.0, 0.4287, 0.2384, 0.2051, 1.0, 0.4287, 0.2384, 0.2051, 1.0, 0.4287, 0.2384, 0.2051, 1.0, 0.4287, 0.2384, 0.2051, 1.0, 0.4287, 0.2384, 0.2051, 1.0, 0.4287, 0.2384, 0.2051, 1.0, 0.4287, 0.2384, 0.2051, 1.0, 0.4287, 0.2384, 0.2051, 1.0, 0.05448, 0.04519, 0.04519, 1.0, 0.05448, 0.04519, 0.04519, 1.0, 0.05448, 0.04519, 0.04519, 1.0, 0.05448, 0.04519, 0.04519, 1.0, 0.05448, 0.04519, 0.04519, 1.0, 0.05448, 0.04519, 0.04519, 1.0, 0.05448, 0.04519, 0.04519, 1.0, 0.05448, 0.04519, 0.04519, 1.0, 0.05448, 0.04519, 0.04519, 1.0, 0.05448, 0.04519, 0.04519, 1.0, 0.05448, 0.04519, 0.04519, 1.0, 0.05448, 0.04519, 0.04519, 1.0, 0.05448, 0.04519, 0.04519, 1.0, 0.05448, 0.04519, 0.04519, 1.0, 0.05448, 0.04519, 0.04519, 1.0, 0.05448, 0.04519, 0.04519, 1.0, 0.05448, 0.04519, 0.04519, 1.0, 0.05448, 0.04519, 0.04519, 1.0, 0.05448, 0.04519, 0.04519, 1.0, 0.05448, 0.04519, 0.04519, 1.0, 0.05448, 0.04519, 0.04519, 1.0, 0.05448, 0.04519, 0.04519, 1.0, 0.05448, 0.04519, 0.04519, 1.0, 0.05448, 0.04519, 0.04519, 1.0, 0.05448, 0.04519, 0.04519, 1.0, 0.05448, 0.04519, 0.04519, 1.0, 0.05448, 0.04519, 0.04519, 1.0, 0.05448, 0.04519, 0.04519, 1.0, 0.05448, 0.04519, 0.04519, 1.0, 0.05448, 0.04519, 0.04519, 1.0, 0.05448, 0.04519, 0.04519, 1.0, 0.05448, 0.04519, 0.04519, 1.0, 0.05448, 0.04519, 0.04519, 1.0, 0.05448, 0.04519, 0.04519, 1.0, 0.05448, 0.04519, 0.04519, 1.0, 0.05448, 0.04519, 0.04519, 1.0, 0.4287, 0.2384, 0.2051, 1.0, 0.4287, 0.2384, 0.2051, 1.0, 0.4287, 0.2384, 0.2051, 1.0, 0.4287, 0.2384, 0.2051, 1.0, 0.4287, 0.2384, 0.2051, 1.0, 0.4287, 0.2384, 0.2051, 1.0, 0.4287, 0.2384, 0.2051, 1.0, 0.4287, 0.2384, 0.2051, 1.0, 0.05448, 0.04519, 0.04519, 1.0, 0.05448, 0.04519, 0.04519, 1.0, 0.05448, 0.04519, 0.04519, 1.0, 0.05448, 0.04519, 0.04519, 1.0, 0.05448, 0.04519, 0.04519, 1.0, 0.05448, 0.04519, 0.04519, 1.0, 0.05448, 0.04519, 0.04519, 1.0, 0.05448, 0.04519, 0.04519, 1.0, 0.05448, 0.04519, 0.04519, 1.0, 0.05448, 0.04519, 0.04519, 1.0, 0.05448, 0.04519, 0.04519, 1.0, 0.05448, 0.04519, 0.04519, 1.0, 0.05448, 0.04519, 0.04519, 1.0, 0.05448, 0.04519, 0.04519, 1.0, 0.05448, 0.04519, 0.04519, 1.0, 0.05448, 0.04519, 0.04519, 1.0, 0.05448, 0.04519, 0.04519, 1.0, 0.05448, 0.04519, 0.04519, 1.0, 0.8632, 0.7231, 0.6172, 1.0, 0.8632, 0.7231, 0.6172, 1.0, 0.8632, 0.7231, 0.6172, 1.0, 0.8632, 0.7231, 0.6172, 1.0, 0.8632, 0.7231, 0.6172, 1.0, 0.8632, 0.7231, 0.6172, 1.0, 0.8632, 0.7231, 0.6172, 1.0, 0.8632, 0.7231, 0.6172, 1.0, 0.8632, 0.7231, 0.6172, 1.0, 0.8632, 0.7231, 0.6172, 1.0, 0.8632, 0.7231, 0.6172, 1.0, 0.8632, 0.7231, 0.6172, 1.0, 0.8632, 0.7231, 0.6172, 1.0, 0.8632, 0.7231, 0.6172, 1.0, 0.8632, 0.7231, 0.6172, 1.0, 0.8632, 0.7231, 0.6172, 1.0, 0.8632, 0.7231, 0.6172, 1.0, 0.8632, 0.7231, 0.6172, 1.0, 0.8632, 0.7231, 0.6172, 1.0, 0.8632, 0.7231, 0.6172, 1.0, 0.8632, 0.7231, 0.6172, 1.0, 0.8632, 0.7231, 0.6172, 1.0, 0.8632, 0.7231, 0.6172, 1.0, 0.8632, 0.7231, 0.6172, 1.0, 0.8632, 0.7231, 0.6172, 1.0, 0.8632, 0.7231, 0.6172, 1.0, 0.8632, 0.7231, 0.6172, 1.0, 0.8632, 0.7231, 0.6172, 1.0, 0.8632, 0.7231, 0.6172, 1.0, 0.8632, 0.7231, 0.6172, 1.0, 0.8632, 0.7231, 0.6172, 1.0, 0.8632, 0.7231, 0.6172, 1.0, 0.8632, 0.7231, 0.6172, 1.0, 0.8632, 0.7231, 0.6172, 1.0, 0.8632, 0.7231, 0.6172, 1.0, 0.8632, 0.7231, 0.6172, 1.0, 0.8632, 0.7231, 0.6172, 1.0, 0.8632, 0.7231, 0.6172, 1.0, 0.8632, 0.7231, 0.6172, 1.0, 0.8632, 0.7231, 0.6172, 1.0, 0.8632, 0.7231, 0.6172, 1.0, 0.8632, 0.7231, 0.6172, 1.0, 0.8632, 0.7231, 0.6172, 1.0, 0.8632, 0.7231, 0.6172, 1.0, 0.8632, 0.7231, 0.6172, 1.0, 0.8632, 0.7231, 0.6172, 1.0, 0.8632, 0.7231, 0.6172, 1.0, 0.8632, 0.7231, 0.6172, 1.0, 0.8632, 0.7231, 0.6172, 1.0, 0.8632, 0.7231, 0.6172, 1.0, 0.8632, 0.7231, 0.6172, 1.0, 0.8632, 0.7231, 0.6172, 1.0, 0.8632, 0.7231, 0.6172, 1.0, 0.8632, 0.7231, 0.6172, 1.0, 0.8632, 0.7231, 0.6172, 1.0, 0.8632, 0.7231, 0.6172, 1.0, 0.8632, 0.7231, 0.6172, 1.0, 0.8632, 0.7231, 0.6172, 1.0, 0.8632, 0.7231, 0.6172, 1.0, 0.8632, 0.7231, 0.6172, 1.0, 0.8632, 0.7231, 0.6172, 1.0, 0.8632, 0.7231, 0.6172, 1.0, 0.8632, 0.7231, 0.6172, 1.0, 0.8632, 0.7231, 0.6172, 1.0, 0.8632, 0.7231, 0.6172, 1.0, 0.8632, 0.7231, 0.6172, 1.0, 0.8632, 0.7231, 0.6172, 1.0, 0.8632, 0.7231, 0.6172, 1.0, 0.8632, 0.7231, 0.6172, 1.0, 0.8632, 0.7231, 0.6172, 1.0, 0.8632, 0.7231, 0.6172, 1.0, 0.8632, 0.7231, 0.6172, 1.0, 0.8632, 0.7231, 0.6172, 1.0, 0.8632, 0.7231, 0.6172, 1.0, 0.8632, 0.7231, 0.6172, 1.0, 0.8632, 0.7231, 0.6172, 1.0, 0.8632, 0.7231, 0.6172, 1.0, 0.8632, 0.7231, 0.6172, 1.0, 0.8632, 0.7231, 0.6172, 1.0, 0.8632, 0.7231, 0.6172, 1.0, 0.8632, 0.7231, 0.6172, 1.0, 0.05448, 0.04519, 0.04519, 1.0, 0.05448, 0.04519, 0.04519, 1.0, 0.05448, 0.04519, 0.04519, 1.0, 0.4287, 0.2384, 0.2051, 1.0, 0.4287, 0.2384, 0.2051, 1.0, 0.4287, 0.2384, 0.2051, 1.0, 0.05448, 0.04519, 0.04519, 1.0, 0.05448, 0.04519, 0.04519, 1.0, 0.05448, 0.04519, 0.04519, 1.0, 0.05448, 0.04519, 0.04519, 1.0, 0.05448, 0.04519, 0.04519, 1.0, 0.05448, 0.04519, 0.04519, 1.0, 0.05448, 0.04519, 0.04519, 1.0, 0.05448, 0.04519, 0.04519, 1.0, 0.05448, 0.04519, 0.04519, 1.0, 0.05448, 0.04519, 0.04519, 1.0, 0.05448, 0.04519, 0.04519, 1.0, 0.05448, 0.04519, 0.04519, 1.0, 0.05448, 0.04519, 0.04519, 1.0, 0.05448, 0.04519, 0.04519, 1.0, 0.05448, 0.04519, 0.04519, 1.0, 0.05448, 0.04519, 0.04519, 1.0, 0.05448, 0.04519, 0.04519, 1.0, 0.05448, 0.04519, 0.04519, 1.0, 0.05448, 0.04519, 0.04519, 1.0, 0.05448, 0.04519, 0.04519, 1.0, 0.05448, 0.04519, 0.04519, 1.0, 0.05448, 0.04519, 0.04519, 1.0, 0.05448, 0.04519, 0.04519, 1.0, 0.05448, 0.04519, 0.04519, 1.0, 0.05448, 0.04519, 0.04519, 1.0, 0.05448, 0.04519, 0.04519, 1.0, 0.05448, 0.04519, 0.04519, 1.0, 0.05448, 0.04519, 0.04519, 1.0, 0.05448, 0.04519, 0.04519, 1.0, 0.05448, 0.04519, 0.04519, 1.0, 0.05448, 0.04519, 0.04519, 1.0, 0.05448, 0.04519, 0.04519, 1.0, 0.05448, 0.04519, 0.04519, 1.0, 0.05448, 0.04519, 0.04519, 1.0, 0.05448, 0.04519, 0.04519, 1.0, 0.05448, 0.04519, 0.04519, 1.0, 0.05448, 0.04519, 0.04519, 1.0, 0.05448, 0.04519, 0.04519, 1.0, 0.05448, 0.04519, 0.04519, 1.0, 0.05448, 0.04519, 0.04519, 1.0, 0.05448, 0.04519, 0.04519, 1.0, 0.05448, 0.04519, 0.04519, 1.0, 0.05448, 0.04519, 0.04519, 1.0, 0.05448, 0.04519, 0.04519, 1.0, 0.05448, 0.04519, 0.04519, 1.0, 0.05448, 0.04519, 0.04519, 1.0, 0.05448, 0.04519, 0.04519, 1.0, 0.05448, 0.04519, 0.04519, 1.0, 0.05448, 0.04519, 0.04519, 1.0, 0.05448, 0.04519, 0.04519, 1.0, 0.05448, 0.04519, 0.04519, 1.0, 0.05448, 0.04519, 0.04519, 1.0, 0.05448, 0.04519, 0.04519, 1.0, 0.05448, 0.04519, 0.04519, 1.0, 0.05448, 0.04519, 0.04519, 1.0, 0.05448, 0.04519, 0.04519, 1.0, 0.05448, 0.04519, 0.04519, 1.0, 0.05448, 0.04519, 0.04519, 1.0, 0.05448, 0.04519, 0.04519, 1.0, 0.05448, 0.04519, 0.04519, 1.0, 0.05448, 0.04519, 0.04519, 1.0, 0.05448, 0.04519, 0.04519, 1.0, 0.05448, 0.04519, 0.04519, 1.0, 0.05448, 0.04519, 0.04519, 1.0, 0.05448, 0.04519, 0.04519, 1.0, 0.05448, 0.04519, 0.04519, 1.0, 0.05448, 0.04519, 0.04519, 1.0, 0.05448, 0.04519, 0.04519, 1.0, 0.05448, 0.04519, 0.04519, 1.0, 0.05448, 0.04519, 0.04519, 1.0, 0.05448, 0.04519, 0.04519, 1.0, 0.05448, 0.04519, 0.04519, 1.0, 0.05448, 0.04519, 0.04519, 1.0, 0.05448, 0.04519, 0.04519, 1.0, 0.05448, 0.04519, 0.04519, 1.0, 0.05448, 0.04519, 0.04519, 1.0, 0.05448, 0.04519, 0.04519, 1.0, 0.05448, 0.04519, 0.04519, 1.0, 0.05448, 0.04519, 0.04519, 1.0, 0.05448, 0.04519, 0.04519, 1.0, 0.05448, 0.04519, 0.04519, 1.0, 0.05448, 0.04519, 0.04519, 1.0, 0.05448, 0.04519, 0.04519, 1.0, 0.05448, 0.04519, 0.04519, 1.0, 0.05448, 0.04519, 0.04519, 1.0, 0.05448, 0.04519, 0.04519, 1.0, 0.05448, 0.04519, 0.04519, 1.0, 0.05448, 0.04519, 0.04519, 1.0, 0.05448, 0.04519, 0.04519, 1.0, 0.05448, 0.04519, 0.04519, 1.0, 0.05448, 0.04519, 0.04519, 1.0, 0.05448, 0.04519, 0.04519, 1.0, 0.05448, 0.04519, 0.04519, 1.0, 0.05448, 0.04519, 0.04519, 1.0, 0.05448, 0.04519, 0.04519, 1.0, 0.05448, 0.04519, 0.04519, 1.0, 0.05448, 0.04519, 0.04519, 1.0, 0.05448, 0.04519, 0.04519, 1.0, 0.05448, 0.04519, 0.04519, 1.0, 0.05448, 0.04519, 0.04519, 1.0, 0.05448, 0.04519, 0.04519, 1.0, 0.05448, 0.04519, 0.04519, 1.0, 0.05448, 0.04519, 0.04519, 1.0, 0.05448, 0.04519, 0.04519, 1.0, 0.05448, 0.04519, 0.04519, 1.0, 0.05448, 0.04519, 0.04519, 1.0, 0.05448, 0.04519, 0.04519, 1.0, 0.05448, 0.04519, 0.04519, 1.0, 0.05448, 0.04519, 0.04519, 1.0, 0.05448, 0.04519, 0.04519, 1.0, 0.05448, 0.04519, 0.04519, 1.0, 0.05448, 0.04519, 0.04519, 1.0, 0.05448, 0.04519, 0.04519, 1.0, 0.05448, 0.04519, 0.04519, 1.0, 0.05448, 0.04519, 0.04519, 1.0, 0.05448, 0.04519, 0.04519, 1.0, 0.05448, 0.04519, 0.04519, 1.0, 0.05448, 0.04519, 0.04519, 1.0, 0.05448, 0.04519, 0.04519, 1.0, 0.05448, 0.04519, 0.04519, 1.0, 0.05448, 0.04519, 0.04519, 1.0, 0.05448, 0.04519, 0.04519, 1.0, 0.05448, 0.04519, 0.04519, 1.0, 0.05448, 0.04519, 0.04519, 1.0, 0.05448, 0.04519, 0.04519, 1.0, 0.05448, 0.04519, 0.04519, 1.0, 0.05448, 0.04519, 0.04519, 1.0, 0.05448, 0.04519, 0.04519, 1.0, 0.05448, 0.04519, 0.04519, 1.0, 0.8632, 0.7231, 0.6172, 1.0, 0.8632, 0.7231, 0.6172, 1.0, 0.8632, 0.7231, 0.6172, 1.0, 0.8632, 0.7231, 0.6172, 1.0, 0.05448, 0.04519, 0.04519, 1.0, 0.05448, 0.04519, 0.04519, 1.0, 0.05448, 0.04519, 0.04519, 1.0, 0.05448, 0.04519, 0.04519, 1.0, 0.05448, 0.04519, 0.04519, 1.0, 0.05448, 0.04519, 0.04519, 1.0, 0.05448, 0.04519, 0.04519, 1.0, 0.05448, 0.04519, 0.04519, 1.0, 0.05448, 0.04519, 0.04519, 1.0, 0.05448, 0.04519, 0.04519, 1.0, 0.05448, 0.04519, 0.04519, 1.0, 0.05448, 0.04519, 0.04519, 1.0, 0.05448, 0.04519, 0.04519, 1.0, 0.05448, 0.04519, 0.04519, 1.0, 0.05448, 0.04519, 0.04519, 1.0, 0.05448, 0.04519, 0.04519, 1.0, 0.8632, 0.7231, 0.6172, 1.0, 0.8632, 0.7231, 0.6172, 1.0, 0.8632, 0.7231, 0.6172, 1.0, 0.8632, 0.7231, 0.6172, 1.0, 0.8632, 0.7231, 0.6172, 1.0, 0.8632, 0.7231, 0.6172, 1.0, 0.8632, 0.7231, 0.6172, 1.0, 0.05448, 0.04519, 0.04519, 1.0, 0.05448, 0.04519, 0.04519, 1.0, 0.05448, 0.04519, 0.04519, 1.0, 0.05448, 0.04519, 0.04519, 1.0, 0.05448, 0.04519, 0.04519, 1.0, 0.05448, 0.04519, 0.04519, 1.0, 0.05448, 0.04519, 0.04519, 1.0, 0.05448, 0.04519, 0.04519, 1.0, 0.05448, 0.04519, 0.04519, 1.0, 0.05448, 0.04519, 0.04519, 1.0, 0.05448, 0.04519, 0.04519, 1.0, 0.05448, 0.04519, 0.04519, 1.0, 0.05448, 0.04519, 0.04519, 1.0, 0.05448, 0.04519, 0.04519, 1.0, 0.05448, 0.04519, 0.04519, 1.0, 0.05448, 0.04519, 0.04519, 1.0, 0.05448, 0.04519, 0.04519, 1.0, 0.05448, 0.04519, 0.04519, 1.0, 0.05448, 0.04519, 0.04519, 1.0, 0.05448, 0.04519, 0.04519, 1.0, 0.05448, 0.04519, 0.04519, 1.0, 0.05448, 0.04519, 0.04519, 1.0, 0.05448, 0.04519, 0.04519, 1.0, 0.05448, 0.04519, 0.04519, 1.0, 0.05448, 0.04519, 0.04519, 1.0, 0.8632, 0.7231, 0.6172, 1.0, 0.8632, 0.7231, 0.6172, 1.0, 0.8632, 0.7231, 0.6172, 1.0, 0.8632, 0.7231, 0.6172, 1.0, 0.8632, 0.7231, 0.6172, 1.0, 0.8632, 0.7231, 0.6172, 1.0, 0.8632, 0.7231, 0.6172, 1.0, 0.8632, 0.7231, 0.6172, 1.0, 0.8632, 0.7231, 0.6172, 1.0, 0.8632, 0.7231, 0.6172, 1.0, 0.8632, 0.7231, 0.6172, 1.0, 0.8632, 0.7231, 0.6172, 1.0, 0.8632, 0.7231, 0.6172, 1.0, 0.8632, 0.7231, 0.6172, 1.0, 0.8632, 0.7231, 0.6172, 1.0, 0.8632, 0.7231, 0.6172, 1.0, 0.8632, 0.7231, 0.6172, 1.0, 0.8632, 0.7231, 0.6172, 1.0, 0.8632, 0.7231, 0.6172, 1.0, 0.8632, 0.7231, 0.6172, 1.0, 0.8632, 0.7231, 0.6172, 1.0, 0.8632, 0.7231, 0.6172, 1.0, 0.8632, 0.7231, 0.6172, 1.0, 0.8632, 0.7231, 0.6172, 1.0, 0.8632, 0.7231, 0.6172, 1.0, 0.8632, 0.7231, 0.6172, 1.0, 0.8632, 0.7231, 0.6172, 1.0, 0.8632, 0.7231, 0.6172, 1.0, 0.8632, 0.7231, 0.6172, 1.0, 0.8632, 0.7231, 0.6172, 1.0, 0.8632, 0.7231, 0.6172, 1.0, 0.8632, 0.7231, 0.6172, 1.0, 0.8632, 0.7231, 0.6172, 1.0, 0.8632, 0.7231, 0.6172, 1.0, 0.8632, 0.7231, 0.6172, 1.0, 0.8632, 0.7231, 0.6172, 1.0, 0.8632, 0.7231, 0.6172, 1.0, 0.8632, 0.7231, 0.6172, 1.0, 0.8632, 0.7231, 0.6172, 1.0, 0.8632, 0.7231, 0.6172, 1.0, 0.8632, 0.7231, 0.6172, 1.0, 0.8632, 0.7231, 0.6172, 1.0, 0.8632, 0.7231, 0.6172, 1.0, 0.8632, 0.7231, 0.6172, 1.0, 0.8632, 0.7231, 0.6172, 1.0, 0.8632, 0.7231, 0.6172, 1.0, 0.8632, 0.7231, 0.6172, 1.0, 0.8632, 0.7231, 0.6172, 1.0, 0.8632, 0.7231, 0.6172, 1.0, 0.8632, 0.7231, 0.6172, 1.0, 0.8632, 0.7231, 0.6172, 1.0, 0.8632, 0.7231, 0.6172, 1.0, 0.8632, 0.7231, 0.6172, 1.0, 0.8632, 0.7231, 0.6172, 1.0, 0.8632, 0.7231, 0.6172, 1.0, 0.8632, 0.7231, 0.6172, 1.0, 0.8632, 0.7231, 0.6172, 1.0, 0.8632, 0.7231, 0.6172, 1.0, 0.8632, 0.7231, 0.6172, 1.0, 0.8632, 0.7231, 0.6172, 1.0, 0.8632, 0.7231, 0.6172, 1.0, 0.8632, 0.7231, 0.6172, 1.0, 0.8632, 0.7231, 0.6172, 1.0, 0.8632, 0.7231, 0.6172, 1.0, 0.8632, 0.7231, 0.6172, 1.0, 0.8632, 0.7231, 0.6172, 1.0, 0.8632, 0.7231, 0.6172, 1.0, 0.8632, 0.7231, 0.6172, 1.0, 0.8632, 0.7231, 0.6172, 1.0, 0.8632, 0.7231, 0.6172, 1.0, 0.8632, 0.7231, 0.6172, 1.0, 0.8632, 0.7231, 0.6172, 1.0, 0.8632, 0.7231, 0.6172, 1.0, 0.8632, 0.7231, 0.6172, 1.0, 0.8632, 0.7231, 0.6172, 1.0, 0.8632, 0.7231, 0.6172, 1.0, 0.8632, 0.7231, 0.6172, 1.0, 0.8632, 0.7231, 0.6172, 1.0, 0.8632, 0.7231, 0.6172, 1.0, 0.8632, 0.7231, 0.6172, 1.0, 0.8632, 0.7231, 0.6172, 1.0, 0.8632, 0.7231, 0.6172, 1.0, 0.8632, 0.7231, 0.6172, 1.0, 0.8632, 0.7231, 0.6172, 1.0, 0.8632, 0.7231, 0.6172, 1.0, 0.8632, 0.7231, 0.6172, 1.0, 0.8632, 0.7231, 0.6172, 1.0, 0.8632, 0.7231, 0.6172, 1.0, 0.8632, 0.7231, 0.6172, 1.0, 0.8632, 0.7231, 0.6172, 1.0, 0.8632, 0.7231, 0.6172, 1.0, 0.8632, 0.7231, 0.6172, 1.0, 0.8632, 0.7231, 0.6172, 1.0, 0.8632, 0.7231, 0.6172, 1.0, 0.8632, 0.7231, 0.6172, 1.0, 0.8632, 0.7231, 0.6172, 1.0, 0.8632, 0.7231, 0.6172, 1.0, 0.8632, 0.7231, 0.6172, 1.0, 0.8632, 0.7231, 0.6172, 1.0, 0.8632, 0.7231, 0.6172, 1.0, 0.8632, 0.7231, 0.6172, 1.0, 0.8632, 0.7231, 0.6172, 1.0, 0.8632, 0.7231, 0.6172, 1.0, 0.8632, 0.7231, 0.6172, 1.0, 0.8632, 0.7231, 0.6172, 1.0, 0.05448, 0.04519, 0.04519, 1.0, 0.05448, 0.04519, 0.04519, 1.0, 0.05448, 0.04519, 0.04519, 1.0, 0.05448, 0.04519, 0.04519, 1.0, 0.05448, 0.04519, 0.04519, 1.0, 0.8632, 0.7231, 0.6172, 1.0, 0.8632, 0.7231, 0.6172, 1.0, 0.8632, 0.7231, 0.6172, 1.0, 0.8632, 0.7231, 0.6172, 1.0, 0.8632, 0.7231, 0.6172, 1.0, 0.8632, 0.7231, 0.6172, 1.0, 0.8632, 0.7231, 0.6172, 1.0, 0.8632, 0.7231, 0.6172, 1.0, 0.8632, 0.7231, 0.6172, 1.0, 0.8632, 0.7231, 0.6172, 1.0, 0.8632, 0.7231, 0.6172, 1.0, 0.8632, 0.7231, 0.6172, 1.0, 0.05448, 0.04519, 0.04519, 1.0, 0.05448, 0.04519, 0.04519, 1.0, 0.05448, 0.04519, 0.04519, 1.0, 0.05448, 0.04519, 0.04519, 1.0, 0.05448, 0.04519, 0.04519, 1.0, 0.05448, 0.04519, 0.04519, 1.0, 0.05448, 0.04519, 0.04519, 1.0, 0.05448, 0.04519, 0.04519, 1.0, 0.05448, 0.04519, 0.04519, 1.0, 0.05448, 0.04519, 0.04519, 1.0, 0.05448, 0.04519, 0.04519, 1.0, 0.8632, 0.7231, 0.6172, 1.0, 0.8632, 0.7231, 0.6172, 1.0, 0.8632, 0.7231, 0.6172, 1.0, 0.8632, 0.7231, 0.6172, 1.0, 0.8632, 0.7231, 0.6172, 1.0, 0.05448, 0.04519, 0.04519, 1.0, 0.05448, 0.04519, 0.04519, 1.0, 0.05448, 0.04519, 0.04519, 1.0, 0.05448, 0.04519, 0.04519, 1.0, 0.05448, 0.04519, 0.04519, 1.0, 0.05448, 0.04519, 0.04519, 1.0, 0.05448, 0.04519, 0.04519, 1.0, 0.05448, 0.04519, 0.04519, 1.0, 0.05448, 0.04519, 0.04519, 1.0, 0.05448, 0.04519, 0.04519, 1.0, 0.05448, 0.04519, 0.04519, 1.0, 0.05448, 0.04519, 0.04519, 1.0, 0.05448, 0.04519, 0.04519, 1.0, 0.05448, 0.04519, 0.04519, 1.0, 0.05448, 0.04519, 0.04519, 1.0, 0.05448, 0.04519, 0.04519, 1.0, 0.05448, 0.04519, 0.04519, 1.0, 0.05448, 0.04519, 0.04519, 1.0, 0.05448, 0.04519, 0.04519, 1.0, 0.05448, 0.04519, 0.04519, 1.0, 0.05448, 0.04519, 0.04519, 1.0, 0.05448, 0.04519, 0.04519, 1.0, 0.05448, 0.04519, 0.04519, 1.0, 0.05448, 0.04519, 0.04519, 1.0, 0.05448, 0.04519, 0.04519, 1.0, 0.05448, 0.04519, 0.04519, 1.0, 0.05448, 0.04519, 0.04519, 1.0, 0.05448, 0.04519, 0.04519, 1.0, 0.05448, 0.04519, 0.04519, 1.0, 0.05448, 0.04519, 0.04519, 1.0, 0.05448, 0.04519, 0.04519, 1.0, 0.05448, 0.04519, 0.04519, 1.0, 0.05448, 0.04519, 0.04519, 1.0, 0.05448, 0.04519, 0.04519, 1.0, 0.05448, 0.04519, 0.04519, 1.0, 0.05448, 0.04519, 0.04519, 1.0, 0.05448, 0.04519, 0.04519, 1.0, 0.05448, 0.04519, 0.04519, 1.0, 0.05448, 0.04519, 0.04519, 1.0, 0.05448, 0.04519, 0.04519, 1.0, 0.05448, 0.04519, 0.04519, 1.0, 0.05448, 0.04519, 0.04519, 1.0, 0.05448, 0.04519, 0.04519, 1.0, 0.05448, 0.04519, 0.04519, 1.0, 0.05448, 0.04519, 0.04519, 1.0, 0.05448, 0.04519, 0.04519, 1.0, 0.05448, 0.04519, 0.04519, 1.0, 0.05448, 0.04519, 0.04519, 1.0, 0.05448, 0.04519, 0.04519, 1.0, 0.05448, 0.04519, 0.04519, 1.0, 0.05448, 0.04519, 0.04519, 1.0, 0.05448, 0.04519, 0.04519, 1.0, 0.05448, 0.04519, 0.04519, 1.0, 0.05448, 0.04519, 0.04519, 1.0, 0.05448, 0.04519, 0.04519, 1.0, 0.05448, 0.04519, 0.04519, 1.0, 0.05448, 0.04519, 0.04519, 1.0, 0.05448, 0.04519, 0.04519, 1.0, 0.05448, 0.04519, 0.04519, 1.0, 0.05448, 0.04519, 0.04519, 1.0, 0.05448, 0.04519, 0.04519, 1.0, 0.8632, 0.7231, 0.6172, 1.0, 0.8632, 0.7231, 0.6172, 1.0, 0.8632, 0.7231, 0.6172, 1.0, 0.8632, 0.7231, 0.6172, 1.0, 0.8632, 0.7231, 0.6172, 1.0, 0.8632, 0.7231, 0.6172, 1.0, 0.8632, 0.7231, 0.6172, 1.0, 0.8632, 0.7231, 0.6172, 1.0, 0.8632, 0.7231, 0.6172, 1.0, 0.8632, 0.7231, 0.6172, 1.0, 0.8632, 0.7231, 0.6172, 1.0, 0.8632, 0.7231, 0.6172, 1.0, 0.8632, 0.7231, 0.6172, 1.0, 0.8632, 0.7231, 0.6172, 1.0, 0.8632, 0.7231, 0.6172, 1.0, 0.8632, 0.7231, 0.6172, 1.0, 0.8632, 0.7231, 0.6172, 1.0, 0.8632, 0.7231, 0.6172, 1.0, 0.8632, 0.7231, 0.6172, 1.0, 0.05448, 0.04519, 0.04519, 1.0, 0.05448, 0.04519, 0.04519, 1.0, 0.05448, 0.04519, 0.04519, 1.0, 0.05448, 0.04519, 0.04519, 1.0, 0.05448, 0.04519, 0.04519, 1.0, 0.8632, 0.7231, 0.6172, 1.0, 0.8632, 0.7231, 0.6172, 1.0, 0.8632, 0.7231, 0.6172, 1.0, 0.8632, 0.7231, 0.6172, 1.0, 0.8632, 0.7231, 0.6172, 1.0, 0.8632, 0.7231, 0.6172, 1.0, 0.8632, 0.7231, 0.6172, 1.0, 0.8632, 0.7231, 0.6172, 1.0, 0.8632, 0.7231, 0.6172, 1.0, 0.8632, 0.7231, 0.6172, 1.0, 0.8632, 0.7231, 0.6172, 1.0, 0.8632, 0.7231, 0.6172, 1.0, 0.8632, 0.7231, 0.6172, 1.0, 0.8632, 0.7231, 0.6172, 1.0, 0.8632, 0.7231, 0.6172, 1.0, 0.8632, 0.7231, 0.6172, 1.0, 0.8632, 0.7231, 0.6172, 1.0, 0.8632, 0.7231, 0.6172, 1.0, 0.8632, 0.7231, 0.6172, 1.0, 0.8632, 0.7231, 0.6172, 1.0, 0.8632, 0.7231, 0.6172, 1.0, 0.05448, 0.04519, 0.04519, 1.0, 0.05448, 0.04519, 0.04519, 1.0, 0.05448, 0.04519, 0.04519, 1.0, 0.05448, 0.04519, 0.04519, 1.0, 0.05448, 0.04519, 0.04519, 1.0, 0.05448, 0.04519, 0.04519, 1.0, 0.05448, 0.04519, 0.04519, 1.0, 0.05448, 0.04519, 0.04519, 1.0, 0.05448, 0.04519, 0.04519, 1.0, 0.05448, 0.04519, 0.04519, 1.0, 0.4287, 0.2384, 0.2051, 1.0, 0.4287, 0.2384, 0.2051, 1.0, 0.4287, 0.2384, 0.2051, 1.0, 0.4287, 0.2384, 0.2051, 1.0, 0.4287, 0.2384, 0.2051, 1.0, 0.4287, 0.2384, 0.2051, 1.0, 0.4287, 0.2384, 0.2051, 1.0, 0.4287, 0.2384, 0.2051, 1.0, 0.4287, 0.2384, 0.2051, 1.0, 0.4287, 0.2384, 0.2051, 1.0, 0.4287, 0.2384, 0.2051, 1.0, 0.05448, 0.04519, 0.04519, 1.0, 0.05448, 0.04519, 0.04519, 1.0, 0.05448, 0.04519, 0.04519, 1.0, 0.05448, 0.04519, 0.04519, 1.0, 0.05448, 0.04519, 0.04519, 1.0, 0.05448, 0.04519, 0.04519, 1.0, 0.05448, 0.04519, 0.04519, 1.0, 0.05448, 0.04519, 0.04519, 1.0, 0.05448, 0.04519, 0.04519, 1.0, 0.05448, 0.04519, 0.04519, 1.0, 0.05448, 0.04519, 0.04519, 1.0, 0.05448, 0.04519, 0.04519, 1.0, 0.05448, 0.04519, 0.04519, 1.0, 0.05448, 0.04519, 0.04519, 1.0, 0.05448, 0.04519, 0.04519, 1.0, 0.05448, 0.04519, 0.04519, 1.0, 0.05448, 0.04519, 0.04519, 1.0, 0.05448, 0.04519, 0.04519, 1.0, 0.05448, 0.04519, 0.04519, 1.0, 0.05448, 0.04519, 0.04519, 1.0, 0.05448, 0.04519, 0.04519, 1.0, 0.05448, 0.04519, 0.04519, 1.0, 0.05448, 0.04519, 0.04519, 1.0, 0.05448, 0.04519, 0.04519, 1.0, 0.05448, 0.04519, 0.04519, 1.0, 0.05448, 0.04519, 0.04519, 1.0, 0.05448, 0.04519, 0.04519, 1.0, 0.05448, 0.04519, 0.04519, 1.0, 0.05448, 0.04519, 0.04519, 1.0, 0.05448, 0.04519, 0.04519, 1.0, 0.05448, 0.04519, 0.04519, 1.0, 0.05448, 0.04519, 0.04519, 1.0, 0.05448, 0.04519, 0.04519, 1.0, 0.05448, 0.04519, 0.04519, 1.0, 0.05448, 0.04519, 0.04519, 1.0, 0.05448, 0.04519, 0.04519, 1.0, 0.4287, 0.2384, 0.2051, 1.0, 0.4287, 0.2384, 0.2051, 1.0, 0.4287, 0.2384, 0.2051, 1.0, 0.4287, 0.2384, 0.2051, 1.0, 0.4287, 0.2384, 0.2051, 1.0, 0.4287, 0.2384, 0.2051, 1.0, 0.4287, 0.2384, 0.2051, 1.0, 0.4287, 0.2384, 0.2051, 1.0, 0.05448, 0.04519, 0.04519, 1.0, 0.05448, 0.04519, 0.04519, 1.0, 0.05448, 0.04519, 0.04519, 1.0, 0.05448, 0.04519, 0.04519, 1.0, 0.05448, 0.04519, 0.04519, 1.0, 0.05448, 0.04519, 0.04519, 1.0, 0.05448, 0.04519, 0.04519, 1.0, 0.05448, 0.04519, 0.04519, 1.0, 0.05448, 0.04519, 0.04519, 1.0, 0.05448, 0.04519, 0.04519, 1.0, 0.05448, 0.04519, 0.04519, 1.0, 0.05448, 0.04519, 0.04519, 1.0, 0.05448, 0.04519, 0.04519, 1.0, 0.05448, 0.04519, 0.04519, 1.0, 0.05448, 0.04519, 0.04519, 1.0, 0.05448, 0.04519, 0.04519, 1.0, 0.05448, 0.04519, 0.04519, 1.0, 0.05448, 0.04519, 0.04519, 1.0, 0.8632, 0.7231, 0.6172, 1.0, 0.8632, 0.7231, 0.6172, 1.0, 0.8632, 0.7231, 0.6172, 1.0, 0.8632, 0.7231, 0.6172, 1.0, 0.8632, 0.7231, 0.6172, 1.0, 0.8632, 0.7231, 0.6172, 1.0, 0.8632, 0.7231, 0.6172, 1.0, 0.8632, 0.7231, 0.6172, 1.0, 0.8632, 0.7231, 0.6172, 1.0, 0.8632, 0.7231, 0.6172, 1.0, 0.8632, 0.7231, 0.6172, 1.0, 0.8632, 0.7231, 0.6172, 1.0, 0.8632, 0.7231, 0.6172, 1.0, 0.8632, 0.7231, 0.6172, 1.0, 0.8632, 0.7231, 0.6172, 1.0, 0.8632, 0.7231, 0.6172, 1.0, 0.8632, 0.7231, 0.6172, 1.0, 0.8632, 0.7231, 0.6172, 1.0, 0.8632, 0.7231, 0.6172, 1.0, 0.8632, 0.7231, 0.6172, 1.0, 0.8632, 0.7231, 0.6172, 1.0, 0.8632, 0.7231, 0.6172, 1.0, 0.8632, 0.7231, 0.6172, 1.0, 0.8632, 0.7231, 0.6172, 1.0, 0.8632, 0.7231, 0.6172, 1.0, 0.8632, 0.7231, 0.6172, 1.0, 0.8632, 0.7231, 0.6172, 1.0, 0.8632, 0.7231, 0.6172, 1.0, 0.8632, 0.7231, 0.6172, 1.0, 0.8632, 0.7231, 0.6172, 1.0, 0.8632, 0.7231, 0.6172, 1.0, 0.8632, 0.7231, 0.6172, 1.0, 0.8632, 0.7231, 0.6172, 1.0, 0.8632, 0.7231, 0.6172, 1.0, 0.8632, 0.7231, 0.6172, 1.0, 0.8632, 0.7231, 0.6172, 1.0, 0.8632, 0.7231, 0.6172, 1.0, 0.8632, 0.7231, 0.6172, 1.0, 0.8632, 0.7231, 0.6172, 1.0, 0.8632, 0.7231, 0.6172, 1.0, 0.8632, 0.7231, 0.6172, 1.0, 0.8632, 0.7231, 0.6172, 1.0, 0.8632, 0.7231, 0.6172, 1.0, 0.8632, 0.7231, 0.6172, 1.0, 0.8632, 0.7231, 0.6172, 1.0, 0.8632, 0.7231, 0.6172, 1.0, 0.8632, 0.7231, 0.6172, 1.0, 0.8632, 0.7231, 0.6172, 1.0, 0.8632, 0.7231, 0.6172, 1.0, 0.8632, 0.7231, 0.6172, 1.0, 0.8632, 0.7231, 0.6172, 1.0, 0.8632, 0.7231, 0.6172, 1.0, 0.8632, 0.7231, 0.6172, 1.0, 0.8632, 0.7231, 0.6172, 1.0, 0.8632, 0.7231, 0.6172, 1.0, 0.8632, 0.7231, 0.6172, 1.0, 0.8632, 0.7231, 0.6172, 1.0, 0.8632, 0.7231, 0.6172, 1.0, 0.8632, 0.7231, 0.6172, 1.0, 0.8632, 0.7231, 0.6172, 1.0, 0.8632, 0.7231, 0.6172, 1.0, 0.8632, 0.7231, 0.6172, 1.0, 0.8632, 0.7231, 0.6172, 1.0, 0.8632, 0.7231, 0.6172, 1.0, 0.8632, 0.7231, 0.6172, 1.0, 0.8632, 0.7231, 0.6172, 1.0, 0.8632, 0.7231, 0.6172, 1.0, 0.8632, 0.7231, 0.6172, 1.0, 0.8632, 0.7231, 0.6172, 1.0, 0.8632, 0.7231, 0.6172, 1.0, 0.8632, 0.7231, 0.6172, 1.0, 0.8632, 0.7231, 0.6172, 1.0, 0.8632, 0.7231, 0.6172, 1.0, 0.8632, 0.7231, 0.6172, 1.0, 0.8632, 0.7231, 0.6172, 1.0, 0.8632, 0.7231, 0.6172, 1.0, 0.8632, 0.7231, 0.6172, 1.0, 0.8632, 0.7231, 0.6172, 1.0, 0.8632, 0.7231, 0.6172, 1.0, 0.8632, 0.7231, 0.6172, 1.0, 0.8632, 0.7231, 0.6172, 1.0, 0.05448, 0.04519, 0.04519, 1.0, 0.05448, 0.04519, 0.04519, 1.0, 0.05448, 0.04519, 0.04519, 1.0, 0.4287, 0.2384, 0.2051, 1.0, 0.4287, 0.2384, 0.2051, 1.0, 0.4287, 0.2384, 0.2051, 1.0, 0.8632, 0.7231, 0.6172, 1.0, 0.8632, 0.7231, 0.6172, 1.0, 0.8632, 0.7231, 0.6172, 1.0, 0.8632, 0.7231, 0.6172, 1.0, 0.8632, 0.7231, 0.6172, 1.0, 0.8632, 0.7231, 0.6172, 1.0, 0.8632, 0.7231, 0.6172, 1.0, 0.8632, 0.7231, 0.6172, 1.0, 0.8632, 0.7231, 0.6172, 1.0, 0.8632, 0.7231, 0.6172, 1.0, 0.8632, 0.7231, 0.6172, 1.0, 0.8632, 0.7231, 0.6172, 1.0, 0.8632, 0.7231, 0.6172, 1.0, 0.8632, 0.7231, 0.6172, 1.0, 0.8632, 0.7231, 0.6172, 1.0, 0.8632, 0.7231, 0.6172, 1.0, 0.8632, 0.7231, 0.6172, 1.0, 0.8632, 0.7231, 0.6172, 1.0, 0.05448, 0.04519, 0.04519, 1.0, 0.05448, 0.04519, 0.04519, 1.0, 0.05448, 0.04519, 0.04519, 1.0, 0.05448, 0.04519, 0.04519, 1.0, 0.05448, 0.04519, 0.04519, 1.0, 0.05448, 0.04519, 0.04519, 1.0, 0.05448, 0.04519, 0.04519, 1.0, 0.05448, 0.04519, 0.04519, 1.0, 0.05448, 0.04519, 0.04519, 1.0, 0.05448, 0.04519, 0.04519, 1.0, 0.05448, 0.04519, 0.04519, 1.0, 0.05448, 0.04519, 0.04519, 1.0, 0.05448, 0.04519, 0.04519, 1.0, 0.05448, 0.04519, 0.04519, 1.0, 0.05448, 0.04519, 0.04519, 1.0, 0.05448, 0.04519, 0.04519, 1.0, 0.05448, 0.04519, 0.04519, 1.0, 0.05448, 0.04519, 0.04519, 1.0, 0.05448, 0.04519, 0.04519, 1.0, 0.05448, 0.04519, 0.04519, 1.0, 0.05448, 0.04519, 0.04519, 1.0, 0.05448, 0.04519, 0.04519, 1.0, 0.05448, 0.04519, 0.04519, 1.0, 0.05448, 0.04519, 0.04519, 1.0, 0.05448, 0.04519, 0.04519, 1.0, 0.05448, 0.04519, 0.04519, 1.0, 0.05448, 0.04519, 0.04519, 1.0, 0.05448, 0.04519, 0.04519, 1.0, 0.05448, 0.04519, 0.04519, 1.0, 0.05448, 0.04519, 0.04519, 1.0, 0.05448, 0.04519, 0.04519, 1.0, 0.05448, 0.04519, 0.04519, 1.0, 0.05448, 0.04519, 0.04519, 1.0, 0.05448, 0.04519, 0.04519, 1.0, 0.05448, 0.04519, 0.04519, 1.0, 0.05448, 0.04519, 0.04519, 1.0, 0.05448, 0.04519, 0.04519, 1.0, 0.05448, 0.04519, 0.04519, 1.0, 0.05448, 0.04519, 0.04519, 1.0, 0.05448, 0.04519, 0.04519, 1.0, 0.8632, 0.7231, 0.6172, 1.0, 0.8632, 0.7231, 0.6172, 1.0, 0.8632, 0.7231, 0.6172, 1.0, 0.8632, 0.7231, 0.6172, 1.0, 0.8632, 0.7231, 0.6172, 1.0, 0.8632, 0.7231, 0.6172, 1.0])
me_cylinder.materials.append(mat_wool)
me_cylinder.materials.append(mat_skin)
me_cylinder.materials.append(mat_inner_ear)
me_cylinder.use_remesh_preserve_volume = False
me_cylinder.use_remesh_preserve_attributes = False
me_cylinder.use_mirror_x = True
me_cylinder.update()
arm_armature_003 = bpy.data.armatures.new('Armature.003')  # bones are not reproduced

# ---- objects
ob_armature = bpy.data.objects.new('Armature', arm_armature_003)
ob_sheep = bpy.data.objects.new('Sheep', me_cylinder)

# ---- transforms, parenting, visibility, modifiers, constraints
ob_armature.location = (0.0, 0.0, 0.0)
ob_armature.display_type = 'WIRE'
ob_armature.show_in_front = True
ob_armature.lineart.crease_threshold = 0.0
ob_sheep.parent = ob_armature
ob_sheep.location = (0.0, -0.04222, 0.01164)
ob_sheep.scale = (1.265, 1.265, 1.265)
ob_sheep.lineart.crease_threshold = 0.0
ob_sheep.use_mesh_mirror_x = True
_vg = ob_sheep.vertex_groups.new(name='Spine0')
for _i, _w in zip([60, 62, 63, 64, 65, 66, 67, 68, 69, 125, 126, 186, 190, 192, 195, 196, 197, 198, 199, 200, 201, 202, 203, 204, 205, 206, 284, 285], [0.0953, 0.1047, 0.323, 0.2927, 0.6373, 0.2345, 0.4916, 0.7993, 0.6707, 0.0119, 0.008497, 0.0, 0.0953, 0.1047, 0.323, 0.05374, 0.2927, 0.6373, 0.4869, 0.2345, 0.1658, 0.4916, 0.7993, 0.9778, 0.6707, 0.7144, 0.0119, 0.008497]): _vg.add([_i], _w, 'REPLACE')
_vg = ob_sheep.vertex_groups.new(name='BackLeg1.L')
for _i, _w in zip([1, 3, 5, 7, 9, 15, 16, 17, 18, 19, 20, 21, 27, 28, 30, 34, 35, 36, 42, 43, 44, 45, 46, 48, 50, 51, 57, 58, 59, 60, 61, 62, 63, 64, 65, 66, 67, 68, 69, 70, 71, 97, 99, 100, 123, 124, 125, 126, 128, 129, 130, 131, 132, 133, 134, 135, 136, 137, 138, 139, 140, 141, 142, 143, 144, 145, 146, 147, 148, 149, 150, 151, 152, 153, 154, 155, 156, 158, 162, 163, 164, 170, 171, 172, 173, 174, 176, 178, 179, 185, 186, 187, 188, 189, 190, 191, 192, 193, 194, 195, 196, 197, 198, 199, 200, 201, 202, 203, 204, 205, 206, 207, 208, 209, 210, 254, 256, 257, 258, 282, 283, 284, 285, 287], [0.0458, 0.02686, 0.06717, 0.0518, 0.07382, 0.4034, 0.887, 0.944, 0.9138, 0.7719, 0.876, 0.9305, 0.0, 0.0, 0.0, 0.0, 0.0, 0.0, 0.0, 0.0, 0.0, 0.0, 0.0, 0.0, 0.0, 0.0, 0.0, 0.9415, 0.0, 0.0, 0.0, 0.0, 0.6001, 0.0, 0.0, 0.0, 0.0, 0.0, 0.0, 0.0, 0.0, 0.0, 0.0, 0.0, 0.9756, 0.7732, 0.861, 0.7766, 0.0, 0.0, 0.0, 0.0, 0.0, 0.0, 0.0, 0.0, 0.0, 0.0, 0.0, 0.0, 0.0, 0.0, 0.0, 0.0, 0.0, 0.0, 0.0, 0.0, 0.0, 0.0, 0.0, 0.0, 0.0, 0.0, 0.0, 0.0, 0.0, 0.0, 0.0, 0.0, 0.0, 0.0, 0.0, 0.0, 0.0, 0.0, 0.0, 0.0, 0.0, 0.0, 0.3457, 0.0, 0.0, 0.0, 0.0, 0.0, 0.0, 0.0, 0.0, 0.0, 0.0192, 0.0, 0.0, 0.0, 0.0, 0.0, 0.0, 0.0, 0.0, 0.0, 0.0, 0.0, 0.0, 0.0, 0.0, 0.0, 0.0, 0.0, 0.0, 0.0, 0.0, 0.0, 0.0, 0.0]): _vg.add([_i], _w, 'REPLACE')
_vg = ob_sheep.vertex_groups.new(name='BackLeg2.L')
for _i, _w in zip([0, 1, 3, 4, 5, 7, 8, 9, 15, 16, 17, 18, 19, 20, 21, 63, 123, 124, 125, 126, 128, 129, 130, 131, 132, 133, 134, 135, 136, 137, 138, 139, 140, 141, 142, 143, 144, 145, 146, 147, 148, 149, 150, 151, 152, 153, 154, 186, 196, 282, 283, 284, 285], [0.08638, 0.7122, 0.4832, 0.06315, 0.6739, 0.5069, 0.09088, 0.6584, 0.5413, 0.4694, 0.6218, 0.398, 0.1618, 0.0, 0.0, 0.008393, 0.0, 0.0, 0.0, 0.0, 0.0, 0.0, 0.0, 0.0, 0.0, 0.0, 0.0, 0.0, 0.0, 0.0, 0.0, 0.0, 0.0, 0.0, 0.0, 0.0, 0.0, 0.0, 0.0, 0.0, 0.0, 0.0, 0.0, 0.0, 0.0, 0.0, 0.0, 0.0, 0.0, 0.0, 0.0, 0.0, 0.0]): _vg.add([_i], _w, 'REPLACE')
_vg = ob_sheep.vertex_groups.new(name='BackLeg3.L')
for _i, _w in zip([0, 1, 2, 3, 4, 5, 6, 7, 8, 9, 10, 11, 12, 13, 14, 15, 16, 18, 19, 22, 23, 24, 25, 26, 128, 130, 136, 138, 139, 142, 150, 151, 152, 153, 154], [0.8341, 0.2297, 0.8927, 0.8579, 0.8131, 0.2497, 0.8949, 0.8187, 0.8225, 0.2554, 0.4614, 0.08004, 0.06553, 0.08122, 0.4676, 0.03886, 0.0282, 0.04697, 0.02475, 0.0, 0.0, 0.0, 0.0, 0.0, 0.0, 0.0, 0.0, 0.0, 0.0, 0.0, 0.0, 0.0, 0.0, 0.0, 0.0]): _vg.add([_i], _w, 'REPLACE')
_vg = ob_sheep.vertex_groups.new(name='BackHoof.L')
for _i, _w in zip([0, 1, 2, 3, 4, 5, 6, 7, 8, 9, 10, 11, 12, 13, 14, 22, 23, 24, 25, 26, 129, 131, 133, 135, 137], [0.07202, 0.0, 0.08104, 0.0, 0.117, 0.0, 0.08337, 0.0, 0.07605, 0.0, 0.5299, 0.9178, 0.9291, 0.9161, 0.5239, 0.8498, 0.988, 0.9945, 0.9832, 0.8553, 0.0, 0.0, 0.0, 0.0, 0.0]): _vg.add([_i], _w, 'REPLACE')
_vg = ob_sheep.vertex_groups.new(name='Spine1')
for _i, _w in zip([59, 60, 61, 62, 64, 65, 68, 186, 189, 190, 191, 192, 194, 197, 198, 199, 203], [0.02507, 0.482, 0.09527, 0.6285, 0.5313, 0.2374, 0.04612, 0.0, 0.02507, 0.482, 0.09527, 0.6285, 0.5047, 0.5313, 0.2374, 0.9019, 0.04612]): _vg.add([_i], _w, 'REPLACE')
_vg = ob_sheep.vertex_groups.new(name='Spine2')
for _i, _w in zip([60, 62, 186, 190, 192, 194, 199], [1.0, 1.0, 0.0, 1.0, 1.0, 1.0, 0.002575]): _vg.add([_i], _w, 'REPLACE')
_vg = ob_sheep.vertex_groups.new(name='Spine3')
for _i, _w in zip([57, 59, 60, 61, 62, 70, 71, 72, 99, 100, 101, 185, 186, 187, 189, 190, 191, 192, 193, 207, 208, 209, 210, 256, 257, 258], [0.2245, 0.302, 0.06824, 0.4233, 0.05474, 0.05272, 0.1013, 0.0868, 0.05923, 0.007973, 0.05208, 0.07165, 0.0, 0.2245, 0.302, 0.06824, 0.4233, 0.05474, 0.17, 0.00437, 0.05272, 0.1013, 0.0868, 0.05923, 0.007973, 0.05208]): _vg.add([_i], _w, 'REPLACE')
_vg = ob_sheep.vertex_groups.new(name='FrontLeg1.L')
for _i, _w in zip([28, 30, 32, 34, 36, 42, 43, 44, 45, 46, 47, 48, 49, 50, 51, 57, 59, 60, 61, 70, 71, 72, 73, 74, 75, 76, 77, 78, 79, 80, 81, 82, 83, 85, 88, 93, 94, 95, 96, 97, 98, 99, 100, 101, 102, 103, 104, 105, 106, 107, 108, 109, 110, 111, 112, 113, 114, 115, 116, 117, 118, 119, 120, 121, 122, 127, 177, 179, 185, 186, 187, 189, 190, 191, 193, 207, 209, 210, 211, 212, 213, 214, 215, 216, 217, 218, 219, 220, 221, 222, 223, 224, 225, 227, 228, 229, 232, 233, 237, 238, 242, 246, 247, 248, 249, 250, 251, 252, 253, 254, 255, 256, 257, 258, 259, 260, 261, 262, 263, 264, 265, 266, 267, 268, 269, 270, 271, 272, 273, 274, 275, 276, 277, 278, 279, 280, 281, 286, 287, 288, 289, 290, 291, 292], [0.05434, 0.08029, 0.09921, 0.08797, 0.05069, 0.9465, 0.9512, 0.9427, 0.9071, 0.9303, 0.9501, 0.969, 0.9221, 0.9637, 0.8927, 0.0, 0.0, 0.0, 0.0, 0.7757, 0.0, 0.0, 0.1225, 0.05876, 0.0, 0.0, 0.0, 0.0, 0.0, 0.0, 0.0, 0.0, 0.0, 0.0, 0.0, 0.0, 0.0, 0.0, 0.0, 0.1961, 0.2319, 0.08958, 0.1014, 0.0, 0.0, 0.0, 0.0, 0.0, 0.0, 0.0, 0.0, 0.0, 0.0, 0.0, 0.0, 0.0, 0.0, 0.0, 0.0, 0.0, 0.0, 0.0, 0.0, 0.0, 0.0, 0.45, 0.02997, 0.05678, 0.0, 0.04041, 0.0, 0.0, 0.0, 0.0, 0.0, 0.4066, 0.0, 0.0, 0.0, 0.07346, 0.0, 0.0, 0.0, 0.0, 0.0, 0.0, 0.0, 0.0, 0.0, 0.0, 0.0, 0.0, 0.0, 0.0, 0.0, 0.0, 0.0, 0.0, 0.0, 0.0, 0.0, 0.0, 0.0, 0.0, 0.0, 0.0, 0.0, 0.1305, 0.09134, 0.0, 0.0, 0.0, 0.0, 0.0, 0.0, 0.0, 0.0, 0.0, 0.0, 0.0, 0.0, 0.0, 0.0, 0.0, 0.0, 0.0, 0.0, 0.0, 0.0, 0.0, 0.0, 0.0, 0.0, 0.0, 0.0, 0.0, 0.0, 0.0, 0.4729, 0.521, 0.4975, 0.4905, 0.5157, 0.5004]): _vg.add([_i], _w, 'REPLACE')
_vg = ob_sheep.vertex_groups.new(name='FrontLeg2.L')
for _i, _w in zip([27, 28, 29, 30, 31, 32, 33, 34, 35, 36, 37, 38, 39, 40, 41, 42, 43, 44, 45, 46, 52, 53, 55, 56, 288, 289, 290, 291, 292], [0.9723, 0.9435, 0.9116, 0.9116, 0.8825, 0.8879, 0.9041, 0.9024, 0.9697, 0.947, 0.8079, 0.1164, 0.07097, 0.1263, 0.8171, 0.05085, 0.04438, 0.05261, 0.08527, 0.0616, 0.2164, 0.003326, 0.01793, 0.2086, 0.4703, 0.4939, 0.5043, 0.478, 0.4972]): _vg.add([_i], _w, 'REPLACE')
_vg = ob_sheep.vertex_groups.new(name='FrontHoof.L')
for _i, _w in zip([29, 31, 33, 37, 38, 39, 40, 41, 52, 53, 54, 55, 56], [0.08028, 0.1071, 0.08621, 0.1916, 0.8831, 0.9283, 0.873, 0.1824, 0.7835, 0.9733, 0.9945, 0.9659, 0.7912]): _vg.add([_i], _w, 'REPLACE')
_vg = ob_sheep.vertex_groups.new(name='Spine3')
for _i, _w in zip([57, 59, 60, 61, 62, 70, 71, 72, 74, 75, 98, 99, 100, 101, 102, 185, 187, 189, 190, 191, 192, 193, 207, 208, 209, 210, 211, 214, 215, 255, 256, 257, 258, 259, 261], [0.3157, 0.7577, 0.06184, 0.7457, 0.02718, 0.2128, 0.6114, 0.3311, 0.02685, 0.05635, 0.006527, 0.1167, 0.07406, 0.2919, 0.1359, 0.3862, 0.3157, 0.7577, 0.06184, 0.7457, 0.02718, 0.9637, 0.004616, 0.2128, 0.6114, 0.3311, 0.7135, 0.02685, 0.05635, 0.006527, 0.1167, 0.07406, 0.2919, 0.1359, 0.4254]): _vg.add([_i], _w, 'REPLACE')
_vg = ob_sheep.vertex_groups.new(name='Spine4')
for _i, _w in zip([59, 61, 71, 72, 73, 74, 75, 76, 77, 78, 79, 93, 95, 96, 97, 98, 99, 100, 101, 102, 121, 127, 189, 191, 209, 210, 211, 212, 213, 214, 215, 216, 217, 218, 219, 220, 221, 222, 223, 242, 246, 248, 249, 250, 252, 253, 254, 255, 256, 257, 258, 259, 260, 261, 280, 286], [0.04797, 0.08715, 0.1291, 0.3931, 0.3973, 0.4511, 0.4832, 0.1361, 0.1496, 0.1369, 0.0517, 0.001404, 0.0576, 0.09656, 0.05722, 0.2725, 0.2164, 0.4191, 0.4337, 0.5483, 0.002721, 0.04637, 0.04797, 0.08715, 0.1291, 0.3931, 0.9614, 0.3313, 0.3973, 0.4511, 0.4832, 0.8791, 0.104, 0.1361, 0.1496, 0.1369, 0.2259, 0.05236, 0.0517, 0.01161, 0.001404, 0.0576, 0.09656, 0.08274, 0.02877, 0.2496, 0.05722, 0.2725, 0.2164, 0.4191, 0.4337, 0.5483, 0.9388, 0.9672, 0.002721, 0.04637]): _vg.add([_i], _w, 'REPLACE')
_vg = ob_sheep.vertex_groups.new(name='Neck')
for _i, _w in zip([72, 73, 74, 75, 76, 77, 78, 79, 80, 81, 91, 92, 93, 94, 95, 96, 98, 99, 100, 101, 102, 103, 104, 105, 106, 107, 108, 109, 110, 111, 112, 113, 114, 115, 116, 117, 118, 119, 120, 121, 122, 210, 212, 213, 214, 215, 216, 217, 218, 219, 220, 221, 222, 223, 224, 225, 226, 242, 243, 244, 245, 246, 247, 248, 249, 250, 251, 253, 255, 256, 257, 258, 259, 260, 262, 263, 264, 265, 266, 267, 268, 269, 270, 271, 272, 273, 274, 275, 276, 277, 278, 279, 280, 281], [0.06062, 0.3343, 0.5544, 0.3881, 0.2728, 0.5232, 0.7256, 0.09815, 0.09325, 0.0, 0.05555, 0.01313, 0.03854, 0.4562, 0.2594, 0.1909, 0.2069, 0.02093, 0.4447, 0.1189, 0.4098, 0.0, 0.0, 0.0, 0.0, 0.0, 0.0, 0.0, 0.0, 0.0, 0.0, 0.0, 0.0, 0.0, 0.0, 0.0, 0.0, 0.0, 0.0, 0.1738, 0.2182, 0.06062, 0.4356, 0.3343, 0.5544, 0.3881, 0.1051, 0.2175, 0.2728, 0.5232, 0.7256, 0.6938, 0.05726, 0.09815, 0.09325, 0.0, 0.0, 0.02151, 0.01689, 0.05555, 0.01313, 0.03854, 0.4562, 0.2594, 0.1909, 0.08413, 0.4194, 0.1693, 0.2069, 0.02093, 0.4447, 0.1189, 0.4098, 0.04849, 0.0, 0.0, 0.0, 0.0, 0.0, 0.0, 0.0, 0.0, 0.0, 0.0, 0.0, 0.0, 0.0, 0.0, 0.0, 0.0, 0.0, 0.0, 0.1738, 0.2182]): _vg.add([_i], _w, 'REPLACE')
_vg = ob_sheep.vertex_groups.new(name='Head')
for _i, _w in zip([71, 73, 74, 75, 76, 77, 78, 79, 80, 81, 82, 83, 84, 85, 86, 87, 88, 89, 90, 91, 92, 93, 94, 95, 96, 97, 98, 99, 100, 102, 103, 104, 105, 106, 107, 108, 109, 110, 111, 112, 113, 114, 115, 116, 117, 118, 119, 120, 121, 122, 127, 209, 212, 213, 214, 215, 217, 218, 219, 220, 221, 222, 223, 224, 225, 226, 227, 228, 229, 230, 231, 232, 233, 234, 235, 236, 237, 238, 239, 240, 241, 242, 243, 244, 245, 246, 247, 248, 249, 250, 251, 252, 253, 254, 255, 256, 257, 259, 262, 263, 264, 265, 266, 267, 268, 269, 270, 271, 272, 273, 274, 275, 276, 277, 278, 279, 280, 281, 286], [0.0, 0.2415, 0.1707, 0.03991, 0.5082, 0.2847, 0.1247, 0.8169, 0.8829, 0.8708, 0.9696, 0.9873, 0.9913, 0.9938, 0.9968, 0.998, 0.9969, 0.9979, 0.9988, 0.9367, 0.9549, 0.9124, 0.5179, 0.6642, 0.6526, 0.0, 0.0, 0.0, 0.0, 0.01661, 0.509, 0.5545, 0.5079, 0.5091, 0.0, 0.0, 0.0, 0.0, 0.0, 0.0, 0.0, 0.0, 0.5468, 0.4756, 0.0, 0.0, 0.0, 0.0, 0.7905, 0.7433, 0.0, 0.0, 0.2919, 0.2415, 0.1707, 0.03991, 0.7167, 0.5082, 0.2847, 0.1247, 0.07962, 0.8482, 0.8169, 0.8829, 0.8708, 0.8441, 0.9633, 0.9696, 0.9873, 0.9913, 0.9926, 0.9923, 0.9938, 0.9968, 0.998, 0.9985, 0.9967, 0.9969, 0.9979, 0.9988, 0.9996, 0.909, 0.9631, 0.9367, 0.9549, 0.9124, 0.5179, 0.6642, 0.6526, 0.7704, 0.398, 0.0, 0.0, 0.0, 0.0, 0.0, 0.0, 0.01661, 0.509, 0.5545, 0.5079, 0.5091, 0.0, 0.0, 0.0, 0.0, 0.0, 0.0, 0.0, 0.0, 0.5468, 0.4756, 0.0, 0.0, 0.0, 0.0, 0.7905, 0.7433, 0.0]): _vg.add([_i], _w, 'REPLACE')
_vg = ob_sheep.vertex_groups.new(name='FrontLeg1.R')
for _i, _w in zip([49, 51, 57, 59, 60, 61, 71, 72, 73, 74, 75, 76, 77, 78, 79, 80, 81, 82, 83, 85, 88, 93, 94, 95, 96, 97, 98, 99, 100, 101, 102, 103, 104, 105, 106, 107, 108, 109, 110, 111, 112, 113, 114, 115, 116, 117, 118, 119, 120, 121, 122, 127, 156, 158, 160, 162, 164, 170, 171, 172, 173, 174, 175, 176, 177, 178, 179, 185, 186, 187, 189, 190, 191, 193, 207, 208, 209, 210, 211, 212, 213, 214, 215, 216, 217, 218, 219, 220, 221, 222, 223, 224, 225, 227, 228, 229, 232, 233, 237, 238, 242, 246, 247, 248, 249, 250, 251, 252, 253, 254, 255, 256, 257, 258, 259, 260, 261, 262, 263, 264, 265, 266, 267, 268, 269, 270, 271, 272, 273, 274, 275, 276, 277, 278, 279, 280, 281, 286, 287, 293, 294, 295, 296, 297], [0.02997, 0.05678, 0.0, 0.0, 0.0, 0.0, 0.0, 0.0, 0.0, 0.0, 0.0, 0.0, 0.0, 0.0, 0.0, 0.0, 0.0, 0.0, 0.0, 0.0, 0.0, 0.0, 0.0, 0.0, 0.0, 0.0, 0.0, 0.0, 0.0, 0.0, 0.0, 0.0, 0.0, 0.0, 0.0, 0.0, 0.0, 0.0, 0.0, 0.0, 0.0, 0.0, 0.0, 0.0, 0.0, 0.0, 0.0, 0.0, 0.0, 0.0, 0.0, 0.0, 0.05434, 0.08029, 0.09921, 0.08797, 0.05069, 0.9465, 0.9512, 0.9427, 0.9071, 0.9303, 0.9501, 0.969, 0.9221, 0.9637, 0.8927, 0.0, 0.04041, 0.0, 0.0, 0.0, 0.0, 0.0, 0.4066, 0.7757, 0.0, 0.0, 0.0, 0.07346, 0.1225, 0.05876, 0.0, 0.0, 0.0, 0.0, 0.0, 0.0, 0.0, 0.0, 0.0, 0.0, 0.0, 0.0, 0.0, 0.0, 0.0, 0.0, 0.0, 0.0, 0.0, 0.0, 0.0, 0.0, 0.0, 0.0, 0.0, 0.1305, 0.09134, 0.1961, 0.2319, 0.08958, 0.1014, 0.0, 0.0, 0.0, 0.0, 0.0, 0.0, 0.0, 0.0, 0.0, 0.0, 0.0, 0.0, 0.0, 0.0, 0.0, 0.0, 0.0, 0.0, 0.0, 0.0, 0.0, 0.0, 0.0, 0.0, 0.45, 0.4729, 0.521, 0.4975, 0.4905, 0.5157, 0.5004]): _vg.add([_i], _w, 'REPLACE')
_vg = ob_sheep.vertex_groups.new(name='FrontLeg2.R')
for _i, _w in zip([155, 156, 157, 158, 159, 160, 161, 162, 163, 164, 165, 166, 167, 168, 169, 170, 171, 172, 173, 174, 180, 181, 183, 184, 293, 294, 295, 296, 297], [0.9723, 0.9435, 0.9116, 0.9116, 0.8825, 0.8879, 0.9041, 0.9024, 0.9697, 0.947, 0.8079, 0.1164, 0.07097, 0.1263, 0.8171, 0.05085, 0.04438, 0.05261, 0.08527, 0.0616, 0.2164, 0.003326, 0.01793, 0.2086, 0.4703, 0.4939, 0.5043, 0.478, 0.4972]): _vg.add([_i], _w, 'REPLACE')
_vg = ob_sheep.vertex_groups.new(name='FrontHoof.R')
for _i, _w in zip([157, 159, 161, 165, 166, 167, 168, 169, 180, 181, 182, 183, 184], [0.08028, 0.1071, 0.08621, 0.1916, 0.8831, 0.9283, 0.873, 0.1824, 0.7835, 0.9733, 0.9945, 0.9659, 0.7912]): _vg.add([_i], _w, 'REPLACE')
_vg = ob_sheep.vertex_groups.new(name='BackLeg1.R')
for _i, _w in zip([0, 1, 2, 3, 4, 5, 6, 7, 8, 9, 10, 11, 12, 13, 14, 15, 16, 17, 18, 19, 20, 21, 22, 23, 24, 25, 26, 27, 28, 30, 34, 35, 36, 42, 43, 44, 45, 46, 48, 50, 51, 57, 58, 59, 60, 61, 62, 63, 64, 65, 66, 67, 68, 69, 70, 71, 72, 97, 99, 100, 101, 123, 124, 125, 126, 129, 131, 133, 135, 137, 143, 144, 145, 146, 147, 148, 149, 155, 156, 158, 162, 163, 164, 170, 171, 172, 173, 174, 176, 178, 179, 185, 186, 187, 188, 189, 190, 191, 192, 193, 194, 195, 196, 197, 198, 199, 200, 201, 202, 203, 204, 205, 206, 207, 208, 209, 254, 256, 257, 282, 283, 284, 285, 287], [0.0, 0.0, 0.0, 0.0, 0.0, 0.0, 0.0, 0.0, 0.0, 0.0, 0.0, 0.0, 0.0, 0.0, 0.0, 0.0, 0.0, 0.0, 0.0, 0.0, 0.0, 0.0, 0.0, 0.0, 0.0, 0.0, 0.0, 0.0, 0.0, 0.0, 0.0, 0.0, 0.0, 0.0, 0.0, 0.0, 0.0, 0.0, 0.0, 0.0, 0.0, 0.0, 0.0, 0.0, 0.0, 0.0, 0.0, 0.0, 0.0, 0.0, 0.0, 0.0, 0.0, 0.0, 0.0, 0.0, 0.0, 0.0, 0.0, 0.0, 0.0, 0.0, 0.0, 0.0, 0.0, 0.0458, 0.02686, 0.06717, 0.0518, 0.07382, 0.4034, 0.887, 0.944, 0.9138, 0.7719, 0.876, 0.9305, 0.0, 0.0, 0.0, 0.0, 0.0, 0.0, 0.0, 0.0, 0.0, 0.0, 0.0, 0.0, 0.0, 0.0, 0.0, 0.3457, 0.0, 0.9415, 0.0, 0.0, 0.0, 0.0, 0.0, 0.0, 0.6001, 0.0192, 0.0, 0.0, 0.0, 0.0, 0.0, 0.0, 0.0, 0.0, 0.0, 0.0, 0.0, 0.0, 0.0, 0.0, 0.0, 0.0, 0.9756, 0.7732, 0.861, 0.7766, 0.0]): _vg.add([_i], _w, 'REPLACE')
_vg = ob_sheep.vertex_groups.new(name='BackLeg2.R')
for _i, _w in zip([0, 1, 2, 3, 4, 5, 6, 7, 8, 9, 10, 11, 12, 13, 14, 15, 16, 17, 18, 19, 20, 21, 22, 23, 24, 25, 26, 123, 124, 125, 126, 128, 129, 131, 132, 133, 135, 136, 137, 143, 144, 145, 146, 147, 148, 149, 186, 195, 196, 282, 283, 284, 285], [0.0, 0.0, 0.0, 0.0, 0.0, 0.0, 0.0, 0.0, 0.0, 0.0, 0.0, 0.0, 0.0, 0.0, 0.0, 0.0, 0.0, 0.0, 0.0, 0.0, 0.0, 0.0, 0.0, 0.0, 0.0, 0.0, 0.0, 0.0, 0.0, 0.0, 0.0, 0.08638, 0.7122, 0.4832, 0.06315, 0.6739, 0.5069, 0.09088, 0.6584, 0.5413, 0.4694, 0.6218, 0.398, 0.1618, 0.0, 0.0, 0.0, 0.008393, 0.0, 0.0, 0.0, 0.0, 0.0]): _vg.add([_i], _w, 'REPLACE')
_vg = ob_sheep.vertex_groups.new(name='BackLeg3.R')
for _i, _w in zip([0, 2, 8, 10, 11, 14, 22, 23, 24, 25, 26, 128, 129, 130, 131, 132, 133, 134, 135, 136, 137, 138, 139, 140, 141, 142, 143, 144, 146, 147, 150, 151, 152, 153, 154], [0.0, 0.0, 0.0, 0.0, 0.0, 0.0, 0.0, 0.0, 0.0, 0.0, 0.0, 0.8341, 0.2297, 0.8927, 0.8579, 0.8131, 0.2497, 0.8949, 0.8187, 0.8225, 0.2554, 0.4614, 0.08004, 0.06553, 0.08122, 0.4676, 0.03886, 0.0282, 0.04697, 0.02475, 0.0, 0.0, 0.0, 0.0, 0.0]): _vg.add([_i], _w, 'REPLACE')
_vg = ob_sheep.vertex_groups.new(name='BackHoof.R')
for _i, _w in zip([1, 3, 5, 7, 9, 128, 129, 130, 131, 132, 133, 134, 135, 136, 137, 138, 139, 140, 141, 142, 150, 151, 152, 153, 154], [0.0, 0.0, 0.0, 0.0, 0.0, 0.07202, 0.0, 0.08104, 0.0, 0.117, 0.0, 0.08337, 0.0, 0.07605, 0.0, 0.5299, 0.9178, 0.9291, 0.9161, 0.5239, 0.8498, 0.988, 0.9945, 0.9832, 0.8553]): _vg.add([_i], _w, 'REPLACE')
_vg = ob_sheep.vertex_groups.new(name='Ear.L')
for _i, _w in zip([78, 80, 81, 94, 95, 103, 104, 105, 106, 107, 108, 109, 110, 111, 112, 113, 114, 115, 116, 117, 118, 119, 120, 121, 122, 192], [0.01878, 0.3935, 0.5026, 0.4512, 0.204, 0.8668, 0.3968, 0.3848, 0.4923, 1.0, 1.0, 1.0, 1.0, 1.0, 1.0, 1.0, 1.0, 0.5026, 0.4259, 1.0, 1.0, 1.0, 1.0, 0.4234, 0.4855, 0.008029]): _vg.add([_i], _w, 'REPLACE')
_vg = ob_sheep.vertex_groups.new(name='Ear.R')
for _i, _w in zip([62, 220, 224, 225, 247, 248, 262, 263, 264, 265, 266, 267, 268, 269, 270, 271, 272, 273, 274, 275, 276, 277, 278, 279, 280, 281], [0.008029, 0.01878, 0.3935, 0.5026, 0.4512, 0.204, 0.8668, 0.3968, 0.3848, 0.4923, 1.0, 1.0, 1.0, 1.0, 1.0, 1.0, 1.0, 1.0, 0.5026, 0.4259, 1.0, 1.0, 1.0, 1.0, 0.4234, 0.4855]): _vg.add([_i], _w, 'REPLACE')
_vg = ob_sheep.vertex_groups.new(name='Spine2')
for _i, _w in zip([20, 21, 57, 58, 59, 60, 61, 62, 123, 148, 149, 185, 186, 187, 188, 189, 190, 191, 192, 193, 194, 282], [0.5026, 0.4317, 0.5026, 0.5026, 0.5026, 0.5026, 0.5026, 0.5026, 0.02345, 0.5026, 0.4317, 0.5026, 0.5026, 0.5026, 0.5026, 0.5026, 0.5026, 0.5026, 0.5026, 0.5026, 0.5026, 0.02345]): _vg.add([_i], _w, 'REPLACE')
_m = ob_sheep.modifiers.new('Armature', 'ARMATURE')
_m.object = ob_armature
_m.use_multi_modifier = True

# ---- collection membership
col_collection_1.objects.link(ob_armature)
col_collection_1.objects.link(ob_sheep)

# ---- scene / render settings (as saved in the file)
scene.frame_start = 500; scene.frame_end = 700; scene.frame_set(75)
scene.render.engine = 'BLENDER_EEVEE_NEXT'
scene.render.resolution_percentage = 50
scene.render.dither_intensity = 0.0
scene.cycles.use_denoising = False
scene.cycles.samples = 128
scene.cycles.sampling_pattern = 'TABULATED_SOBOL'
scene.cycles.light_sampling_threshold = 0.0
scene.cycles.use_adaptive_sampling = False
scene.cycles.use_light_tree = False
scene.cycles.blur_glossy = 0.0
scene.cycles.sample_clamp_indirect = 0.0
scene.view_settings.view_transform = 'Standard'
bpy.context.view_layer.update()

# ---- added for rendering (the .blend has no active camera and no usable light): camera, sun
cam_auto = bpy.data.cameras.new('AutoCamera')
cam_auto.lens = 50.0
cam_auto.sensor_width = 36.0
cam_auto.clip_end = 1000.0
ob_auto_camera = bpy.data.objects.new('AutoCamera', cam_auto)
scene.collection.objects.link(ob_auto_camera)
ob_auto_camera.location = (8.52715, -10.2527, 9.75903)
ob_auto_camera.rotation_euler = (1.09748, -7.21219e-08, 0.694738)
scene.camera = ob_auto_camera
light_auto_sun = bpy.data.lights.new('AutoSun', 'SUN')
light_auto_sun.energy = 3.0
light_auto_sun.angle = 0.0523599
ob_auto_sun = bpy.data.objects.new('AutoSun', light_auto_sun)
scene.collection.objects.link(ob_auto_sun)
ob_auto_sun.rotation_euler = (0.872665, 0.174533, 0.523599)
bpy.context.view_layer.update()
